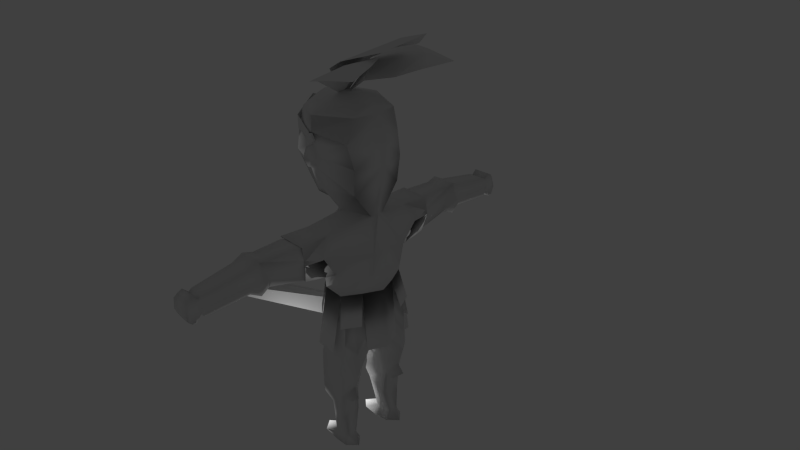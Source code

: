 # Source: Bohater9A.blend  (saved by Blender 2.74.0; exported with 4.5.12 LTS)
import bpy
from mathutils import Matrix  # noqa: F401  (used for matrix-valued properties, if any)

bpy.ops.wm.read_factory_settings(use_empty=True)
scene = bpy.context.scene
scene.name = 'Scene'

# ---- collections
col_collection_1 = bpy.data.collections.new('Collection 1'); scene.collection.children.link(col_collection_1)
col_collection_4 = bpy.data.collections.new('Collection 4'); scene.collection.children.link(col_collection_4)

# ---- world
world_world = bpy.data.worlds.new('World'); scene.world = world_world
world_world.color = (0.05088, 0.05088, 0.05088)
world_world.use_sun_shadow = False
world_world.sun_shadow_jitter_overblur = 0.0
world_world.cycles.sampling_method = 'MANUAL'
world_world.cycles.sample_map_resolution = 256

# ---- cameras
cam_camera = bpy.data.cameras.new('Camera')
cam_camera.clip_end = 100.0
cam_camera.lens = 35.0
cam_camera.sensor_width = 32.0
cam_camera.sensor_height = 18.0
cam_camera.ortho_scale = 7.314
cam_camera.dof.focus_distance = 0.0
cam_camera.dof.aperture_fstop = 128.0

# ---- lights
light_lamp = bpy.data.lights.new('Lamp', 'POINT')
light_lamp.transmission_factor = 0.0
light_lamp.cutoff_distance = 30.0
light_lamp.energy = 100.0
light_lamp.shadow_buffer_clip_start = 1.001
light_lamp.shadow_soft_size = 0.1
light_lamp.shadow_maximum_resolution = 0.006
light_lamp.use_absolute_resolution = True
light_lamp.cycles.use_multiple_importance_sampling = False

# ---- meshes
me_cube = bpy.data.meshes.new('Cube')
me_cube.from_pydata([(-1.045, -4.303, 13.86), (-1.045, -4.525, 13.86), (-0.6806, -4.303, 13.28), (-0.6806, -4.525, 13.28), (-1.118, -4.303, 12.75), (-1.118, -4.525, 12.75), (-1.753, -4.303, 13.01), (-1.753, -4.525, 13.01), (-1.708, -4.303, 13.69), (-1.708, -4.525, 13.69), (-1.045, 4.528, 13.86), (-1.045, 4.305, 13.86), (-0.6806, 4.528, 13.28), (-0.6806, 4.305, 13.28), (-1.118, 4.528, 12.75), (-1.118, 4.305, 12.75), (-1.753, 4.528, 13.01), (-1.753, 4.305, 13.01), (-1.708, 4.528, 13.69), (-1.708, 4.305, 13.69), (-1.351, -4.387, 13.79), (-1.351, -4.387, 13.05), (-1.381, 4.381, 13.75), (-1.381, 4.381, 13.01), (-6.269, -0.003686, 15.4), (-6.182, -0.003686, 13.01), (-4.829, 3.099, 13.01), (-4.829, 3.099, 14.35), (-4.854, -3.001, 14.35), (-4.854, -3.001, 13.01), (-1.746, 0.1463, 16.13), (1.25, 5.545, 20.62), (-0.7071, 3.241, 19.6), (3.585, 5.704, 20.42), (6.965, 5.452, 20.03), (4.735, 0.4622, 19.17), (1.937, -0.6154, 18.5), (5.835, 2.432, 19.66), (3.099, 2.986, 20.21), (0.3083, 1.411, 19.07), (4.98, 4.012, 20.63), (-1.539, -0.3648, 16.46), (4.415, -0.8228, 21.21), (1.54, -0.03529, 20.07), (5.581, -2.853, 21.01), (6.838, -5.999, 20.62), (1.42, -6.134, 19.51), (-0.7335, -4.065, 18.78), (3.647, -6.281, 20.09), (2.933, -3.589, 20.67), (0.3576, -1.731, 19.45), (4.654, -4.848, 21.14), (-1.63, -0.06213, 16.05), (1.986, 3.114, 20.74), (-0.4944, 2.35, 19.48), (6.126, 1.992, 22.08), (9.1, -0.05168, 23.81), (1.986, -3.217, 20.74), (-0.4944, -2.454, 19.48), (6.126, -2.095, 22.08), (1.986, -0.05168, 21.07), (-0.4944, -0.05168, 18.52), (6.126, -0.05168, 22.93), (-2.782, 12.12, 2.584), (-2.042, 17.59, 2.046), (-1.943, 12.16, 1.021), (-1.694, 17.62, 1.073), (0.6781, 12.23, 1.021), (0.1198, 17.7, 1.073), (1.197, 12.26, 2.584), (0.4654, 17.73, 2.086), (0.6781, 12.23, 4.43), (-0.03665, 17.7, 3.078), (-1.93, 12.18, 4.408), (-1.807, 17.62, 3.078), (-1.63, 3.678, 2.614), (-0.8668, 3.975, 0.0773), (0.9769, 4.06, 0.01769), (1.615, 5.797, 2.584), (1.002, 4.933, 4.51), (-1.792, 4.835, 4.5), (-0.9836, 4.596, -14.17), (-0.9836, 4.53, -7.521), (0.9593, 3.935, -14.31), (1.838, 3.982, -7.705), (2.53, 3.122, -14.15), (2.62, 3.122, -8.726), (1.076, 1.931, -14.15), (2.148, -0.02543, -7.285), (-1.058, 0.9981, -14.17), (-2.146, -0.001192, -7.451), (-2.133, 2.729, -14.17), (-2.432, 2.729, -8.726), (-0.7358, 3.562, -19.59), (1.015, 3.45, -19.59), (1.019, 2.916, -19.59), (1.023, 2.396, -19.59), (-0.7065, 2.237, -19.59), (-1.41, 2.837, -19.44), (-4.48, 0.01346, 16.33), (-6.132, 0.03332, 15.23), (-6.1, 0.005837, 13.14), (-4.735, 0.002347, 5.985), (-2.509, 0.02726, 5.1), (-3.029, 1.994, 16.35), (-4.894, 2.268, 15.07), (-4.715, 3.012, 13.04), (-2.98, 2.452, 7.046), (-0.6413, 0.01063, 17.05), (-1.008, 3.437, 16.05), (-1.277, 4.155, 15.46), (-1.375, 4.186, 13.85), (-1.277, 3.399, 8.234), (-1.008, 1.501, 5.411), (1.814, 1.454, 16.63), (2.415, 2.415, 15.59), (2.192, 3.057, 13.2), (2.471, 2.657, 8.234), (2.2, 0.9728, 5.411), (2.133, 0.00303, 16.43), (3.144, -0.01056, 15.69), (3.776, 0.009119, 13.14), (3.144, -0.001112, 8.966), (3.934, -0.003868, -0.04191), (-5.009, 0.009606, -0.04191), (3.764, 0.003444, 2.614), (-4.872, -0.003841, 2.614), (4.123, 1.859, 2.599), (-2.97, 3.295, 0.01635), (-4.186, 3.238, 2.614), (3.561, 1.851, -0.01278), (2.503, 0.004552, -4.327), (-3.764, 0.003196, -4.327), (-1.493, 3.218, -5.323), (1.574, 3.592, -4.297), (1.247, 2.001, -5.058), (-2.982, 1.176, -4.298), (-2.455, 11.04, 2.59), (-1.913, 11.09, 1.422), (0.3661, 11.16, 1.411), (0.3706, 11.2, 2.584), (0.6371, 11.17, 4.076), (-1.913, 11.09, 4.074), (-2.787, 13.29, 2.539), (-1.948, 13.15, 1.484), (0.3611, 13.22, 1.484), (0.8797, 13.44, 2.539), (0.3611, 13.4, 3.79), (-1.948, 13.33, 3.79), (-0.7187, 4.871, -13.08), (1.869, 2.977, -13.08), (-0.6622, 0.8525, -13.08), (-1.876, 2.729, -13.08), (-0.4535, 4.065, -15.47), (1.242, 2.825, -15.31), (-0.8524, 1.318, -15.31), (-1.477, 2.611, -15.31), (-0.7187, 4.871, -10.85), (2.708, 2.977, -10.85), (-0.6622, 0.8525, -10.85), (-1.72, 2.845, -10.92), (1.265, 1.376, -11.37), (1.58, 4.336, -11.15), (0.729, 2.686, -17.45), (-0.7467, 1.782, -17.45), (-1.216, 2.719, -17.45), (0.9279, 3.667, -17.03), (-0.7859, 3.649, -17.61), (0.8109, 1.753, -16.87), (-6.889, 0.003531, 10.89), (-5.155, 2.992, 10.89), (2.8, 2.773, 10.89), (3.658, 0.005116, 10.89), (-2.322, 3.726, -20.45), (-2.207, 1.807, -20.45), (-3.195, 2.615, -20.45), (-0.3062, 3.938, -20.5), (1.098, 3.912, -20.52), (2.064, 2.92, -20.52), (1.023, 1.9, -20.52), (-0.7065, 1.726, -20.52), (-1.611, 2.619, -20.52), (-1.854, 19.42, 1.762), (-1.694, 19.23, 1.146), (0.00109, 19.31, 1.119), (0.06933, 19.43, 1.751), (-0.03665, 19.2, 2.847), (-1.807, 19.38, 2.814), (-1.839, 18.54, 2.046), (-1.807, 18.5, 3.379), (-0.03665, 18.58, 3.371), (0.06933, 18.61, 2.086), (0.1198, 18.58, 0.7494), (-1.694, 18.5, 0.6857), (-1.807, 18.94, 3.154), (-0.03665, 19.01, 3.154), (0.06933, 19.05, 2.086), (0.1198, 19.01, 0.8536), (-1.694, 18.94, 0.895), (-1.854, 19.05, 2.046), (-1.959, 18.2, 2.046), (-1.807, 17.94, 2.828), (-0.03665, 18.01, 2.828), (0.1478, 18.17, 2.086), (0.1198, 18.05, 1.437), (-1.694, 17.98, 1.437), (-0.9247, 19.61, 1.936), (1.069, 7.821, 4.352), (-2.12, 7.834, 4.42), (-2.059, 6.734, 2.614), (1.381, 7.779, 2.59), (0.8225, 7.484, 0.612), (-1.283, 6.886, 0.5163), (-1.202, 3.57, -2.337), (3.169, -0.004234, -2.332), (-4.343, 0.00618, -2.332), (1.296, 3.81, -2.289), (2.324, 1.931, -2.319), (-2.977, 2.162, -2.29), (-4.343, -0.00618, -8.512), (-2.977, 2.162, -8.47), (-1.202, 4.826, -8.239), (1.296, 5.066, -8.191), (3.653, 0.004234, -8.659), (2.808, 1.931, -8.646), (-1.451, 4.118, -5.587), (-3.226, 2.71, -5.54), (1.796, 4.445, -5.552), (2.824, 2.565, -5.582), (-1.277, 4.155, 15.46), (-1.375, 4.186, 13.85), (2.415, 2.415, 15.59), (2.192, 3.057, 13.2), (-1.126, 4.448, 10.67), (-4.715, 3.01, 13.04), (-1.375, 4.185, 13.85), (2.8, 2.771, 10.89), (2.471, 2.655, 8.234), (2.192, 3.055, 13.2), (-1.008, 1.501, 5.411), (-2.98, 2.452, 7.046), (2.471, 2.657, 8.234), (2.2, 0.4583, 5.411), (2.8, 2.771, 10.89), (2.471, 2.655, 8.234), (-5.155, 2.99, 10.89), (-1.541, 4.293, 12.62), (-1.138, 4.382, 12.81), (-0.8144, 4.3, 12.69), (-1.621, 4.29, 11.7), (-0.6545, 4.253, 11.7), (-0.972, 4.308, 10.52), (-0.82, 4.409, 10.8), (-1.31, 4.514, 10.81), (-1.562, 5.064, 11.66), (-1.139, 5.395, 11.66), (-0.7365, 4.636, 11.66), (-1.494, 4.826, 12.45), (-1.149, 4.992, 12.73), (-0.8731, 4.784, 12.5), (-1.129, 4.93, 10.79), (-0.8779, 4.619, 11.06), (-1.296, 4.57, 11.03), (-2.782, -12.12, 2.584), (-2.042, -17.59, 2.046), (-1.943, -12.16, 1.021), (-1.694, -17.62, 1.073), (0.6781, -12.23, 1.021), (0.1198, -17.7, 1.073), (1.197, -12.26, 2.584), (0.4654, -17.73, 2.086), (0.6781, -12.23, 4.43), (-0.03665, -17.7, 3.078), (-1.93, -12.18, 4.408), (-1.807, -17.62, 3.078), (-1.63, -3.678, 2.614), (-0.8668, -3.975, 0.0773), (0.9769, -4.06, 0.01769), (1.615, -5.797, 2.584), (1.002, -4.933, 4.51), (-1.792, -4.835, 4.5), (-0.9836, -4.596, -14.17), (-0.9836, -4.53, -7.521), (0.9593, -3.935, -14.31), (1.838, -3.982, -7.705), (2.53, -3.122, -14.15), (2.62, -3.122, -8.726), (1.076, -1.931, -14.15), (-1.058, -0.9981, -14.17), (-2.133, -2.729, -14.17), (-2.432, -2.729, -8.726), (-0.7358, -3.562, -19.59), (1.015, -3.45, -19.59), (1.019, -2.916, -19.59), (1.023, -2.396, -19.59), (-0.7065, -2.237, -19.59), (-1.41, -2.837, -19.44), (-3.029, -1.994, 16.35), (-4.894, -2.268, 15.07), (-4.715, -3.012, 13.04), (-2.98, -2.452, 7.046), (-1.008, -3.437, 16.05), (-1.277, -4.155, 15.46), (-1.375, -4.186, 13.85), (-1.277, -3.399, 8.234), (-1.008, -1.501, 5.411), (1.814, -1.454, 16.63), (2.415, -2.415, 15.59), (2.192, -3.057, 13.2), (2.471, -2.657, 8.234), (2.2, -0.4583, 5.411), (2.649, 0.0, 5.592), (4.123, -1.859, 2.599), (-2.97, -3.295, 0.01635), (-4.186, -3.238, 2.614), (3.561, -1.851, -0.01278), (2.503, -0.004552, -4.327), (-3.764, -0.003196, -4.327), (-1.493, -3.218, -5.323), (1.574, -3.592, -4.297), (1.247, -2.001, -5.058), (-2.982, -1.176, -4.298), (-2.455, -11.04, 2.59), (-1.913, -11.09, 1.422), (0.3661, -11.16, 1.411), (0.3706, -11.2, 2.584), (0.6371, -11.17, 4.076), (-1.913, -11.09, 4.074), (-2.787, -13.29, 2.539), (-1.948, -13.15, 1.484), (0.3611, -13.22, 1.484), (0.8797, -13.44, 2.539), (0.3611, -13.4, 3.79), (-1.948, -13.33, 3.79), (-0.7187, -4.871, -13.08), (1.869, -2.977, -13.08), (-0.6622, -0.8525, -13.08), (-1.876, -2.729, -13.08), (-0.4535, -4.065, -15.47), (1.242, -2.825, -15.31), (-0.8524, -1.318, -15.31), (-1.477, -2.611, -15.31), (-0.7187, -4.871, -10.85), (2.708, -2.977, -10.85), (-0.6622, -0.8525, -10.85), (-1.72, -2.845, -10.92), (1.265, -1.376, -11.37), (1.58, -4.336, -11.15), (0.729, -2.686, -17.45), (-0.7467, -1.782, -17.45), (-1.216, -2.719, -17.45), (0.9279, -3.667, -17.03), (-0.7859, -3.649, -17.61), (0.8109, -1.753, -16.87), (-5.155, -2.992, 10.89), (2.8, -2.773, 10.89), (-2.322, -3.726, -20.45), (-2.207, -1.807, -20.45), (-3.195, -2.615, -20.45), (-0.3062, -3.938, -20.5), (1.098, -3.912, -20.52), (2.064, -2.92, -20.52), (1.023, -1.9, -20.52), (-0.7065, -1.726, -20.52), (-1.611, -2.619, -20.52), (-1.854, -19.42, 1.762), (-1.694, -19.23, 1.146), (0.00109, -19.31, 1.119), (0.06933, -19.43, 1.751), (-0.03665, -19.2, 2.847), (-1.807, -19.38, 2.814), (-1.839, -18.54, 2.046), (-1.807, -18.5, 3.379), (-0.03665, -18.58, 3.371), (0.06933, -18.61, 2.086), (0.1198, -18.58, 0.7494), (-1.694, -18.5, 0.6857), (-1.807, -18.94, 3.154), (-0.03665, -19.01, 3.154), (0.06933, -19.05, 2.086), (0.1198, -19.01, 0.8536), (-1.694, -18.94, 0.895), (-1.854, -19.05, 2.046), (-1.959, -18.2, 2.046), (-1.807, -17.94, 2.828), (-0.03665, -18.01, 2.828), (0.1478, -18.17, 2.086), (0.1198, -18.05, 1.437), (-1.694, -17.98, 1.437), (-0.9247, -19.61, 1.936), (1.069, -7.821, 4.352), (-2.12, -7.834, 4.42), (-2.059, -6.734, 2.614), (1.381, -7.779, 2.59), (0.8225, -7.484, 0.612), (-1.283, -6.886, 0.5163), (-1.202, -3.57, -2.337), (1.296, -3.81, -2.289), (2.324, -1.931, -2.319), (-2.977, -2.162, -2.29), (-2.977, -2.162, -8.47), (-1.202, -4.826, -8.239), (1.296, -5.066, -8.191), (2.808, -1.931, -8.646), (-1.451, -4.118, -5.587), (-3.226, -2.71, -5.54), (1.796, -4.445, -5.552), (2.824, -2.565, -5.582), (-1.277, -4.155, 15.46), (-1.375, -4.186, 13.85), (2.415, -2.415, 15.59), (2.192, -3.057, 13.2), (-1.126, -4.448, 10.67), (-4.715, -3.01, 13.04), (-1.375, -4.185, 13.85), (2.8, -2.771, 10.89), (2.471, -2.655, 8.234), (2.192, -3.055, 13.2), (-1.008, -1.501, 5.411), (-2.98, -2.452, 7.046), (2.471, -2.657, 8.234), (2.2, -0.4583, 5.411), (2.8, -2.771, 10.89), (2.471, -2.655, 8.234), (-5.155, -2.99, 10.89), (-1.541, -4.293, 12.62), (-1.138, -4.382, 12.81), (-0.8144, -4.3, 12.69), (-1.621, -4.29, 11.7), (-0.6545, -4.253, 11.7), (-0.972, -4.308, 10.52), (-0.82, -4.409, 10.8), (-1.31, -4.514, 10.81), (-1.562, -5.064, 11.66), (-1.139, -5.395, 11.66), (-0.7365, -4.636, 11.66), (-1.494, -4.826, 12.45), (-1.149, -4.992, 12.73), (-0.8731, -4.784, 12.5), (-1.129, -4.93, 10.79), (-0.8779, -4.619, 11.06), (-1.296, -4.57, 11.03)], [], [(0, 1, 3, 2), (2, 3, 5, 4), (4, 5, 7, 6), (3, 1, 9, 7, 5), (8, 9, 1, 0), (6, 7, 9, 8), (0, 2, 4, 6, 8), (10, 11, 13, 12), (12, 13, 15, 14), (14, 15, 17, 16), (13, 11, 19, 17, 15), (18, 19, 11, 10), (16, 17, 19, 18), (10, 12, 14, 16, 18), (27, 26, 23, 22), (28, 29, 25, 24), (24, 25, 26, 27), (20, 21, 29, 28), (34, 40, 33), (40, 38, 31, 33), (38, 39, 32, 31), (39, 30, 32), (34, 37, 40), (40, 37, 35, 38), (38, 35, 36, 39), (39, 36, 30), (45, 51, 44), (51, 49, 42, 44), (49, 50, 43, 42), (50, 41, 43), (45, 48, 51), (51, 48, 46, 49), (49, 46, 47, 50), (50, 47, 41), (56, 62, 55), (62, 60, 53, 55), (60, 61, 54, 53), (61, 52, 54), (56, 59, 62), (62, 59, 57, 60), (60, 57, 58, 61), (61, 58, 52), (143, 64, 66, 144), (144, 66, 68, 145), (145, 68, 70, 146), (146, 70, 72, 147), (199, 194, 187, 182), (148, 74, 64, 143), (147, 72, 74, 148), (137, 63, 65, 138), (139, 67, 69, 140), (140, 69, 71, 141), (141, 71, 73, 142), (142, 73, 63, 137), (167, 153, 83, 166), (166, 83, 154, 163), (160, 92, 82, 157), (159, 90, 92, 160), (156, 91, 81, 153), (163, 154, 87, 168), (85, 150, 87), (87, 151, 89), (168, 87, 155, 164), (155, 89, 91, 156), (169, 101, 106, 170), (101, 100, 105, 106), (100, 99, 104, 105), (106, 105, 110, 111), (105, 104, 109, 110), (111, 116, 238, 235), (110, 115, 231, 229), (110, 109, 114, 115), (118, 117, 122, 311), (171, 116, 121, 172), (116, 115, 120, 121), (115, 114, 119, 120), (99, 108, 104), (104, 108, 109), (109, 108, 114), (114, 108, 119), (129, 113, 80, 75), (128, 129, 75, 76), (218, 128, 76, 213), (216, 77, 130, 217), (77, 78, 127, 130), (75, 80, 79, 78), (217, 130, 123, 214), (213, 76, 77, 216), (130, 127, 125, 123), (76, 75, 78, 77), (215, 124, 128, 218), (124, 126, 129, 128), (82, 84, 86, 92), (82, 133, 134, 84), (90, 132, 136, 92), (92, 136, 133, 82), (132, 131, 135, 134, 133, 136), (79, 141, 142, 80), (80, 142, 137, 75), (78, 140, 141, 79), (77, 139, 140, 78), (76, 138, 139, 77), (75, 137, 138, 76), (71, 147, 148, 73), (73, 148, 143, 63), (69, 146, 147, 71), (67, 145, 146, 69), (65, 144, 145, 67), (63, 143, 144, 65), (89, 151, 152, 91), (91, 152, 149, 81), (83, 85, 154), (153, 81, 83), (164, 155, 156, 165), (165, 156, 153, 167), (161, 88, 90, 159), (158, 86, 88, 161), (87, 89, 155), (154, 85, 87), (138, 65, 67, 139), (157, 82, 84, 162), (162, 84, 86, 158), (83, 150, 85), (81, 149, 83), (83, 162, 158, 150), (149, 157, 162, 83), (150, 158, 161, 87), (87, 161, 159, 151), (151, 159, 160, 152), (152, 160, 157, 149), (98, 165, 167, 93), (97, 164, 165, 98), (96, 168, 164, 97), (95, 163, 168, 96), (94, 166, 163, 95), (93, 167, 166, 94), (92, 86, 88, 90), (86, 135, 131, 88), (84, 134, 135, 86), (103, 102, 107), (126, 103, 113, 129), (127, 118, 311, 125), (80, 113, 118, 79), (78, 79, 118, 127), (117, 171, 172, 122), (116, 171, 236, 238), (102, 169, 170, 107), (98, 93, 173, 175), (97, 98, 175, 174), (93, 94, 177, 176), (96, 97, 180, 179), (95, 96, 179, 178), (176, 177, 178, 179, 180, 181), (180, 97, 174), (180, 174, 175, 181), (94, 95, 178, 177), (173, 93, 176), (181, 175, 173, 176), (194, 195, 186, 187), (195, 196, 185, 186), (196, 197, 184, 185), (197, 198, 183, 184), (198, 199, 182, 183), (205, 200, 188, 193), (204, 205, 193, 192), (203, 204, 192, 191), (202, 203, 191, 190), (201, 202, 190, 189), (200, 201, 189, 188), (193, 188, 199, 198), (192, 193, 198, 197), (191, 192, 197, 196), (190, 191, 196, 195), (189, 190, 195, 194), (188, 189, 194, 199), (64, 74, 201, 200), (74, 72, 202, 201), (72, 70, 203, 202), (70, 68, 204, 203), (68, 66, 205, 204), (66, 64, 200, 205), (182, 187, 206), (187, 186, 206), (186, 185, 206), (185, 184, 206), (184, 183, 206), (183, 182, 206), (80, 79, 207, 208), (80, 75, 209, 208), (79, 78, 210, 207), (77, 78, 210, 211), (75, 76, 212, 209), (212, 76, 77, 211), (132, 215, 218, 136), (133, 213, 216, 134), (135, 217, 214, 131), (134, 216, 217, 135), (136, 218, 213, 133), (218, 215, 219, 220), (216, 213, 221, 222), (214, 217, 224, 223), (213, 218, 226, 225), (217, 216, 227, 228), (230, 229, 231, 232), (116, 111, 230, 232), (115, 116, 232, 231), (111, 110, 229, 230), (233, 170, 249), (171, 117, 237, 236), (106, 111, 235, 234), (236, 233, 250), (236, 237, 244, 243), (118, 113, 239, 242), (117, 118, 242, 241), (245, 233, 249), (252, 251, 260, 261), (238, 236, 250, 248), (251, 253, 262, 260), (235, 238, 248, 247), (234, 235, 247, 246), (170, 106, 234), (107, 170, 245, 240), (170, 234, 246, 249), (117, 112, 237), (112, 107, 240), (239, 112, 241, 242), (112, 240, 253, 251), (237, 112, 244), (112, 117, 241), (244, 112, 251, 252), (233, 236, 243), (253, 249, 254, 262), (170, 233, 245), (240, 245, 249, 253), (243, 244, 252, 250), (250, 252, 261, 256), (233, 243, 250), (255, 258, 259, 256), (254, 257, 258, 255), (262, 254, 255, 260), (260, 255, 256, 261), (248, 250, 256, 259), (249, 246, 257, 254), (247, 248, 259, 258), (246, 247, 258, 257), (328, 329, 266, 264), (329, 330, 268, 266), (330, 331, 270, 268), (331, 332, 272, 270), (382, 365, 370, 377), (333, 328, 264, 274), (332, 333, 274, 272), (322, 323, 265, 263), (324, 325, 269, 267), (325, 326, 271, 269), (326, 327, 273, 271), (327, 322, 263, 273), (352, 351, 283, 338), (351, 348, 339, 283), (345, 342, 282, 290), (341, 338, 281, 289), (348, 353, 287, 339), (285, 287, 335), (287, 288, 336), (353, 349, 340, 287), (340, 341, 289, 288), (169, 354, 299, 101), (101, 299, 298, 100), (100, 298, 297, 99), (299, 303, 302, 298), (298, 302, 301, 297), (303, 414, 417, 308), (302, 408, 410, 307), (302, 307, 306, 301), (307, 120, 119, 306), (301, 306, 108), (306, 119, 108), (314, 275, 280, 305), (313, 276, 275, 314), (399, 396, 276, 313), (397, 398, 315, 277), (277, 315, 312, 278), (275, 278, 279, 280), (396, 397, 277, 276), (276, 277, 278, 275), (124, 313, 314, 126), (282, 290, 286, 284), (282, 284, 319, 318), (290, 282, 318, 321), (317, 321, 318, 319, 320, 316), (279, 280, 327, 326), (280, 275, 322, 327), (278, 279, 326, 325), (277, 278, 325, 324), (276, 277, 324, 323), (275, 276, 323, 322), (271, 273, 333, 332), (273, 263, 328, 333), (269, 271, 332, 331), (267, 269, 331, 330), (265, 267, 330, 329), (263, 265, 329, 328), (288, 289, 337, 336), (289, 281, 334, 337), (283, 339, 285), (338, 283, 281), (349, 350, 341, 340), (350, 352, 338, 341), (287, 340, 288), (339, 287, 285), (323, 324, 267, 265), (342, 347, 284, 282), (347, 343, 286, 284), (283, 285, 335), (281, 283, 334), (283, 335, 343, 347), (334, 283, 347, 342), (335, 287, 346, 343), (287, 336, 344, 346), (336, 337, 345, 344), (337, 334, 342, 345), (296, 291, 352, 350), (295, 296, 350, 349), (294, 295, 349, 353), (293, 294, 353, 348), (292, 293, 348, 351), (291, 292, 351, 352), (284, 286, 320, 319), (280, 279, 310, 305), (278, 312, 310, 279), (309, 122, 172, 355), (308, 417, 415, 355), (102, 300, 354, 169), (296, 358, 356, 291), (295, 357, 358, 296), (291, 359, 360, 292), (294, 362, 363, 295), (293, 361, 362, 294), (359, 364, 363, 362, 361, 360), (363, 357, 295), (363, 364, 358, 357), (292, 360, 361, 293), (356, 359, 291), (364, 359, 356, 358), (377, 370, 369, 378), (378, 369, 368, 379), (379, 368, 367, 380), (380, 367, 366, 381), (381, 366, 365, 382), (388, 376, 371, 383), (387, 375, 376, 388), (386, 374, 375, 387), (385, 373, 374, 386), (384, 372, 373, 385), (383, 371, 372, 384), (376, 381, 382, 371), (375, 380, 381, 376), (374, 379, 380, 375), (373, 378, 379, 374), (372, 377, 378, 373), (371, 382, 377, 372), (264, 383, 384, 274), (274, 384, 385, 272), (272, 385, 386, 270), (270, 386, 387, 268), (268, 387, 388, 266), (266, 388, 383, 264), (365, 389, 370), (370, 389, 369), (369, 389, 368), (368, 389, 367), (367, 389, 366), (366, 389, 365), (280, 391, 390, 279), (280, 391, 392, 275), (279, 390, 393, 278), (277, 394, 393, 278), (275, 392, 395, 276), (395, 394, 277, 276), (318, 319, 397, 396), (319, 320, 398, 397), (321, 318, 396, 399), (397, 402, 401, 396), (396, 404, 405, 399), (398, 407, 406, 397), (409, 411, 410, 408), (308, 411, 409, 303), (307, 410, 411, 308), (303, 409, 408, 302), (412, 428, 354), (355, 415, 416, 309), (299, 413, 414, 303), (415, 429, 412), (415, 422, 423, 416), (310, 421, 418, 305), (309, 420, 421, 310), (424, 428, 412), (431, 440, 439, 430), (417, 427, 429, 415), (430, 439, 441, 432), (414, 426, 427, 417), (413, 425, 426, 414), (354, 413, 299), (300, 419, 424, 354), (354, 428, 425, 413), (309, 416, 304), (304, 419, 300), (418, 421, 420, 304), (304, 430, 432, 419), (416, 423, 304), (304, 420, 309), (423, 431, 430, 304), (412, 422, 415), (432, 441, 433, 428), (354, 424, 412), (419, 432, 428, 424), (422, 429, 431, 423), (429, 435, 440, 431), (412, 429, 422), (434, 435, 438, 437), (433, 434, 437, 436), (441, 439, 434, 433), (439, 440, 435, 434), (427, 438, 435, 429), (428, 433, 436, 425), (426, 437, 438, 427), (425, 436, 437, 426), (297, 301, 108), (399, 400, 219, 215), (113, 103, 239), (103, 107, 240), (103, 240, 112, 239), (103, 419, 300), (305, 418, 103), (103, 418, 304, 419), (103, 300, 102), (99, 297, 108), (310, 311, 122, 309), (308, 121, 120, 307), (355, 172, 121, 308), (312, 125, 311, 310), (315, 123, 125, 312), (320, 316, 214, 398), (398, 214, 123, 315), (214, 223, 403, 398), (126, 314, 305, 103), (317, 321, 399, 215), (215, 399, 313, 124), (344, 345, 290, 90), (90, 290, 321, 317), (343, 346, 88, 286), (286, 88, 316, 320), (346, 344, 90, 88), (290, 90, 88, 286)])
me_cube.polygons.foreach_set('use_smooth', [0, 0, 0, 0, 0, 0, 0, 0, 0, 0, 0, 0, 0, 0, 0, 0, 0, 0, 0, 0, 0, 0, 0, 0, 0, 0, 0, 0, 0, 0, 0, 0, 0, 0, 0, 0, 0, 0, 0, 0, 0, 0, 1, 1, 1, 1, 1, 1, 1, 1, 1, 1, 1, 1, 1, 1, 1, 1, 1, 1, 1, 1, 1, 1, 1, 1, 1, 1, 1, 1, 1, 1, 1, 1, 1, 1, 1, 1, 1, 1, 1, 1, 1, 1, 1, 1, 1, 1, 1, 1, 1, 1, 1, 1, 1, 1, 1, 1, 1, 1, 1, 1, 1, 1, 1, 1, 1, 1, 1, 1, 1, 1, 1, 1, 1, 1, 1, 1, 1, 1, 1, 1, 1, 1, 1, 1, 1, 1, 1, 1, 1, 1, 1, 1, 1, 1, 1, 1, 1, 1, 1, 1, 1, 1, 1, 1, 1, 1, 1, 1, 1, 1, 1, 1, 1, 1, 1, 1, 1, 1, 1, 1, 1, 1, 1, 1, 1, 1, 1, 1, 1, 1, 1, 1, 1, 1, 1, 1, 1, 1, 1, 1, 1, 1, 1, 1, 1, 1, 1, 1, 1, 1, 1, 1, 1, 1, 1, 1, 1, 1, 1, 1, 1, 1, 1, 1, 1, 1, 1, 1, 1, 1, 1, 1, 1, 1, 1, 1, 1, 1, 1, 1, 1, 1, 1, 1, 1, 1, 1, 1, 1, 1, 1, 1, 1, 1, 1, 1, 1, 1, 1, 1, 1, 1, 1, 1, 1, 1, 1, 1, 1, 1, 1, 1, 1, 1, 1, 1, 1, 1, 1, 1, 1, 1, 1, 1, 1, 1, 1, 1, 1, 1, 1, 1, 1, 1, 1, 1, 1, 1, 1, 1, 1, 1, 1, 1, 1, 1, 1, 1, 1, 1, 1, 1, 1, 1, 1, 1, 1, 1, 1, 1, 1, 1, 1, 1, 1, 1, 1, 1, 1, 1, 1, 1, 1, 1, 1, 1, 1, 1, 1, 1, 1, 1, 1, 1, 1, 1, 1, 1, 1, 1, 1, 1, 1, 1, 1, 1, 1, 1, 1, 1, 1, 1, 1, 1, 1, 1, 1, 1, 1, 1, 1, 1, 1, 1, 1, 1, 1, 1, 1, 1, 1, 1, 1, 1, 1, 1, 1, 1, 1, 1, 1, 1, 1, 1, 1, 1, 1, 1, 1, 1, 1, 1, 1, 1, 1, 1, 1, 1, 1, 1, 1, 1, 1, 1, 1, 1, 1, 1, 1, 1, 1, 1, 1, 1, 1, 1, 1, 1, 1, 1, 1, 1, 1, 1, 1, 1, 1, 1, 1, 1, 1, 1, 1, 1, 1, 1, 1, 1, 1, 1, 1, 1, 1, 1, 1, 1, 1, 1, 1, 1, 1, 1, 1, 1, 1, 1, 1, 1, 1, 1, 1, 1])
_uv = me_cube.uv_layers.new(name='UVMap')
_uv.uv.foreach_set('vector', [0.0, 0.0, 0.0, 0.0, 0.0, 0.0, 0.0, 0.0, 0.0, 0.0, 0.0, 0.0, 0.0, 0.0, 0.0, 0.0, 0.0, 0.0, 0.0, 0.0, 0.0, 0.0, 0.0, 0.0, 0.0, 0.0, 0.0, 0.0, 0.0, 0.0, 0.0, 0.0, 0.0, 0.0, 0.0, 0.0, 0.0, 0.0, 0.0, 0.0, 0.0, 0.0, 0.0, 0.0, 0.0, 0.0, 0.0, 0.0, 0.0, 0.0, 0.0, 0.0, 0.0, 0.0, 0.0, 0.0, 0.0, 0.0, 0.0, 0.0, 0.0, 0.0, 0.0, 0.0, 0.0, 0.0, 0.0, 0.0, 0.0, 0.0, 0.0, 0.0, 0.0, 0.0, 0.0, 0.0, 0.0, 0.0, 0.0, 0.0, 0.0, 0.0, 0.0, 0.0, 0.0, 0.0, 0.0, 0.0, 0.0, 0.0, 0.0, 0.0, 0.0, 0.0, 0.0, 0.0, 0.0, 0.0, 0.0, 0.0, 0.0, 0.0, 0.0, 0.0, 0.0, 0.0, 0.0, 0.0, 0.0, 0.0, 0.0, 0.0, 0.0, 0.0, 0.0, 0.0, 0.0, 0.0, 0.0, 0.0, 0.0, 0.0, 0.0, 0.0, 0.0, 0.0, 0.0, 0.0, 0.0, 0.0, 0.0, 0.0, 0.0, 0.0, 0.0, 0.0, 0.0, 0.0, 0.0, 0.0, 0.0, 0.0, 0.0, 0.0, 0.0, 0.0, 0.0, 0.0, 0.0, 0.0, 0.0, 0.0, 0.8204, 0.271, 0.7794, 0.2483, 0.7955, 0.2106, 0.7794, 0.2483, 0.745, 0.2276, 0.771, 0.1721, 0.7955, 0.2106, 0.745, 0.2276, 0.6875, 0.1972, 0.7098, 0.162, 0.771, 0.1721, 0.6875, 0.1972, 0.6184, 0.1729, 0.7098, 0.162, 0.8204, 0.271, 0.7588, 0.2804, 0.7794, 0.2483, 0.7794, 0.2483, 0.7588, 0.2804, 0.7141, 0.2804, 0.745, 0.2276, 0.745, 0.2276, 0.7141, 0.2804, 0.6668, 0.2442, 0.6875, 0.1972, 0.6875, 0.1972, 0.6668, 0.2442, 0.6184, 0.1729, 0.8852, 0.5911, 0.8625, 0.6321, 0.8248, 0.616, 0.8625, 0.6321, 0.8418, 0.6666, 0.7863, 0.6405, 0.8248, 0.616, 0.8418, 0.6666, 0.8114, 0.7241, 0.7762, 0.7018, 0.7863, 0.6405, 0.8114, 0.7241, 0.7871, 0.7931, 0.7762, 0.7018, 0.8852, 0.5911, 0.8946, 0.6527, 0.8625, 0.6321, 0.8625, 0.6321, 0.8946, 0.6527, 0.8946, 0.6974, 0.8418, 0.6666, 0.8418, 0.6666, 0.8946, 0.6974, 0.8583, 0.7448, 0.8114, 0.7241, 0.8114, 0.7241, 0.8583, 0.7448, 0.7871, 0.7931, 0.8627, 0.4083, 0.8065, 0.3947, 0.811, 0.3536, 0.8065, 0.3947, 0.7229, 0.3745, 0.7352, 0.3147, 0.811, 0.3536, 0.7229, 0.3745, 0.6544, 0.358, 0.6808, 0.315, 0.7352, 0.3147, 0.6544, 0.358, 0.6029, 0.3457, 0.6808, 0.315, 0.8627, 0.4083, 0.7917, 0.4334, 0.8065, 0.3947, 0.8065, 0.3947, 0.7917, 0.4334, 0.7066, 0.4334, 0.7229, 0.3745, 0.7229, 0.3745, 0.7066, 0.4334, 0.6583, 0.4082, 0.6544, 0.358, 0.6544, 0.358, 0.6583, 0.4082, 0.6029, 0.3457, 0.1892, 0.686, 0.2658, 0.6839, 0.2679, 0.7015, 0.1897, 0.7105, 0.1897, 0.7105, 0.2679, 0.7015, 0.2826, 0.729, 0.2001, 0.7561, 0.2085, 0.5689, 0.2888, 0.6027, 0.2776, 0.6194, 0.2025, 0.5926, 0.2025, 0.5926, 0.2776, 0.6194, 0.2689, 0.6365, 0.1944, 0.6178, 0.5946, 0.9539, 0.5972, 0.9758, 0.5881, 0.9692, 0.5874, 0.9498, 0.1881, 0.6593, 0.2628, 0.665, 0.2658, 0.6839, 0.1892, 0.686, 0.1944, 0.6178, 0.2689, 0.6365, 0.2628, 0.665, 0.1881, 0.6593, 0.1492, 0.688, 0.1693, 0.6869, 0.1708, 0.7166, 0.1497, 0.714, 0.163, 0.5557, 0.1882, 0.555, 0.1808, 0.5859, 0.1572, 0.579, 0.1572, 0.579, 0.1808, 0.5859, 0.1711, 0.6152, 0.1512, 0.6086, 0.1512, 0.6086, 0.1711, 0.6152, 0.1674, 0.6542, 0.1482, 0.6572, 0.1482, 0.6572, 0.1674, 0.6542, 0.1693, 0.6869, 0.1492, 0.688, 0.4309, 0.0459, 0.4338, 0.09443, 0.4631, 0.1193, 0.4668, 0.06081, 0.4668, 0.06081, 0.4631, 0.1193, 0.487, 0.09793, 0.4866, 0.05121, 0.3778, 0.1726, 0.3669, 0.2169, 0.4113, 0.241, 0.4209, 0.1795, 0.3343, 0.1604, 0.3094, 0.2303, 0.3669, 0.2169, 0.3778, 0.1726, 0.397, 0.08855, 0.3914, 0.1124, 0.4253, 0.1216, 0.4338, 0.09443, 0.4866, 0.05121, 0.487, 0.09793, 0.5112, 0.1182, 0.5055, 0.06146, 0.4864, 0.1234, 0.4883, 0.1425, 0.5112, 0.1182, 0.5112, 0.1182, 0.5557, 0.1295, 0.5565, 0.107, 0.5055, 0.06146, 0.5112, 0.1182, 0.5455, 0.08602, 0.5336, 0.04393, 0.369, 0.07963, 0.3576, 0.1006, 0.3914, 0.1124, 0.397, 0.08855, 0.6864, 0.8804, 0.6854, 0.9246, 0.6188, 0.922, 0.6232, 0.8781, 0.0, 0.0, 0.0, 0.0, 0.0, 0.0, 0.0, 0.0, 0.6209, 0.03424, 0.6556, 0.05173, 0.6616, 0.09641, 0.6184, 0.08684, 0.0, 0.0, 0.0, 0.0, 0.0, 0.0, 0.0, 0.0, 0.6184, 0.08684, 0.6616, 0.09641, 0.6803, 0.1387, 0.6664, 0.1519, 0.0, 0.0, 0.0, 0.0, 0.0, 0.0, 0.0, 0.0, 0.0, 0.0, 0.0, 0.0, 0.0, 0.0, 0.0, 0.0, 0.6664, 0.1519, 0.6803, 0.1387, 0.7431, 0.1314, 0.7453, 0.161, 0.8939, 0.8, 0.8939, 0.8631, 0.8411, 0.8505, 0.8739, 0.7942, 0.74, 0.9257, 0.7504, 0.9704, 0.6847, 0.9695, 0.6847, 0.9265, 0.0, 0.0, 0.0, 0.0, 0.0, 0.0, 0.0, 0.0, 0.7453, 0.161, 0.7431, 0.1314, 0.7644, 0.1134, 0.7851, 0.1283, 0.6556, 0.05173, 0.7189, 0.08513, 0.6616, 0.09641, 0.6616, 0.09641, 0.7189, 0.08513, 0.6803, 0.1387, 0.6803, 0.1387, 0.7189, 0.08513, 0.7431, 0.1314, 0.7431, 0.1314, 0.7189, 0.08513, 0.7644, 0.1134, 0.3083, 0.3072, 0.2933, 0.4726, 0.2533, 0.3886, 0.241, 0.3567, 0.2186, 0.3154, 0.3083, 0.3072, 0.241, 0.3567, 0.2054, 0.3458, 0.1842, 0.3064, 0.2186, 0.3154, 0.2054, 0.3458, 0.184, 0.3288, 0.1744, 0.3468, 0.1891, 0.3618, 0.1555, 0.3774, 0.1572, 0.352, 0.1891, 0.3618, 0.2068, 0.3863, 0.1625, 0.4089, 0.1555, 0.3774, 0.0, 0.0, 0.0, 0.0, 0.0, 0.0, 0.0, 0.0, 0.1572, 0.352, 0.1555, 0.3774, 0.1341, 0.377, 0.1384, 0.3532, 0.184, 0.3288, 0.2054, 0.3458, 0.1891, 0.3618, 0.1744, 0.3468, 0.1555, 0.3774, 0.1625, 0.4089, 0.1327, 0.4176, 0.1341, 0.377, 0.0, 0.0, 0.0, 0.0, 0.0, 0.0, 0.0, 0.0, 0.1708, 0.2834, 0.1936, 0.2534, 0.2186, 0.3154, 0.1842, 0.3064, 0.1936, 0.2534, 0.2423, 0.2017, 0.3083, 0.3072, 0.2186, 0.3154, 0.4127, 0.2389, 0.4108, 0.295, 0.3871, 0.3136, 0.3669, 0.2169, 0.7148, 0.7397, 0.67, 0.7178, 0.6906, 0.6591, 0.7461, 0.6944, 0.0, 0.0, 0.0, 0.0, 0.0, 0.0, 0.0, 0.0, 0.6901, 0.7829, 0.6188, 0.7274, 0.67, 0.7178, 0.7148, 0.7397, 0.6113, 0.4771, 0.6853, 0.5713, 0.7031, 0.5276, 0.7349, 0.5148, 0.6902, 0.4716, 0.6382, 0.475, 0.02716, 0.5973, 0.1512, 0.6086, 0.1482, 0.6572, 0.02364, 0.6506, 0.02364, 0.6506, 0.1482, 0.6572, 0.1492, 0.688, 0.0005332, 0.6879, 0.0482, 0.5612, 0.1572, 0.579, 0.1512, 0.6086, 0.02716, 0.5973, 0.02534, 0.5008, 0.163, 0.5557, 0.1572, 0.579, 0.0482, 0.5612, 0.003926, 0.7389, 0.1497, 0.714, 0.1518, 0.7607, 0.006165, 0.776, 0.0005332, 0.6879, 0.1492, 0.688, 0.1497, 0.714, 0.003926, 0.7389, 0.1711, 0.6152, 0.1944, 0.6178, 0.1881, 0.6593, 0.1674, 0.6542, 0.1674, 0.6542, 0.1881, 0.6593, 0.1892, 0.686, 0.1693, 0.6869, 0.1808, 0.5859, 0.2025, 0.5926, 0.1944, 0.6178, 0.1711, 0.6152, 0.1882, 0.555, 0.2085, 0.5689, 0.2025, 0.5926, 0.1808, 0.5859, 0.1708, 0.7166, 0.1897, 0.7105, 0.2001, 0.7561, 0.177, 0.7661, 0.1693, 0.6869, 0.1892, 0.686, 0.1897, 0.7105, 0.1708, 0.7166, 0.3576, 0.1006, 0.3456, 0.1192, 0.3859, 0.1309, 0.3914, 0.1124, 0.3914, 0.1124, 0.3859, 0.1309, 0.4271, 0.1408, 0.4253, 0.1216, 0.4631, 0.1193, 0.4864, 0.1234, 0.487, 0.09793, 0.4338, 0.09443, 0.4253, 0.1216, 0.4631, 0.1193, 0.3885, 0.04046, 0.369, 0.07963, 0.397, 0.08855, 0.4091, 0.04486, 0.4091, 0.04486, 0.397, 0.08855, 0.4338, 0.09443, 0.4309, 0.0459, 0.5275, 0.173, 0.5444, 0.2537, 0.6173, 0.2209, 0.5673, 0.1708, 0.4906, 0.1857, 0.4885, 0.223, 0.5444, 0.2537, 0.5275, 0.173, 0.5112, 0.1182, 0.5565, 0.107, 0.5455, 0.08602, 0.487, 0.09793, 0.4864, 0.1234, 0.5112, 0.1182, 0.1497, 0.714, 0.1708, 0.7166, 0.177, 0.7661, 0.1518, 0.7607, 0.4209, 0.1795, 0.4113, 0.241, 0.4655, 0.2407, 0.463, 0.1791, 0.463, 0.1791, 0.4655, 0.2407, 0.4885, 0.223, 0.4906, 0.1857, 0.4631, 0.1193, 0.4883, 0.1425, 0.4864, 0.1234, 0.4253, 0.1216, 0.4271, 0.1408, 0.4631, 0.1193, 0.4631, 0.1193, 0.463, 0.1791, 0.4906, 0.1857, 0.4883, 0.1425, 0.4271, 0.1408, 0.4209, 0.1795, 0.463, 0.1791, 0.4631, 0.1193, 0.4883, 0.1425, 0.4906, 0.1857, 0.5275, 0.173, 0.5112, 0.1182, 0.5112, 0.1182, 0.5275, 0.173, 0.5673, 0.1708, 0.5557, 0.1295, 0.3456, 0.1192, 0.3343, 0.1604, 0.3778, 0.1726, 0.3859, 0.1309, 0.3859, 0.1309, 0.3778, 0.1726, 0.4209, 0.1795, 0.4271, 0.1408, 0.418, 0.005503, 0.4091, 0.04486, 0.4309, 0.0459, 0.4372, 0.006221, 0.4011, 0.0005332, 0.3885, 0.04046, 0.4091, 0.04486, 0.418, 0.005503, 0.4911, 0.008659, 0.5055, 0.06146, 0.5336, 0.04393, 0.5243, 0.002504, 0.481, 0.008969, 0.4866, 0.05121, 0.5055, 0.06146, 0.4911, 0.008659, 0.4705, 0.009284, 0.4668, 0.06081, 0.4866, 0.05121, 0.481, 0.008969, 0.4372, 0.006221, 0.4309, 0.0459, 0.4668, 0.06081, 0.4705, 0.009284, 0.3669, 0.2169, 0.3871, 0.3136, 0.3189, 0.3136, 0.3094, 0.2303, 0.7752, 0.6889, 0.717, 0.6371, 0.7274, 0.5911, 0.7752, 0.6221, 0.7461, 0.6944, 0.6906, 0.6591, 0.717, 0.6371, 0.7752, 0.6889, 0.0, 0.0, 0.0, 0.0, 0.0, 0.0, 0.0, 0.0, 0.0, 0.0, 0.0, 0.0, 0.0, 0.0, 0.1625, 0.4089, 0.1783, 0.4915, 0.1471, 0.4973, 0.1327, 0.4176, 0.2533, 0.3886, 0.2933, 0.4726, 0.1783, 0.4915, 0.2201, 0.4068, 0.2068, 0.3863, 0.2201, 0.4068, 0.1783, 0.4915, 0.1625, 0.4089, 0.8939, 0.8631, 0.8702, 0.9086, 0.821, 0.883, 0.8411, 0.8505, 0.0, 0.0, 0.0, 0.0, 0.0, 0.0, 0.0, 0.0, 0.6883, 0.7839, 0.6864, 0.8804, 0.6232, 0.8781, 0.6251, 0.7897, 0.352, 0.9327, 0.3628, 0.9478, 0.3249, 0.9539, 0.3094, 0.9218, 0.3665, 0.923, 0.352, 0.9327, 0.3094, 0.9218, 0.3354, 0.9031, 0.3628, 0.9478, 0.3903, 0.9478, 0.4015, 0.9601, 0.3705, 0.9706, 0.3908, 0.9314, 0.3665, 0.923, 0.3704, 0.9031, 0.4029, 0.9188, 0.3907, 0.9396, 0.3908, 0.9314, 0.4029, 0.9188, 0.4148, 0.9409, 0.9531, 0.751, 0.9798, 0.7542, 0.9962, 0.7749, 0.9745, 0.7923, 0.9413, 0.7923, 0.9258, 0.7736, 0.3704, 0.9031, 0.3665, 0.923, 0.3354, 0.9031, 0.9413, 0.7923, 0.9128, 0.7879, 0.8956, 0.7706, 0.9258, 0.7736, 0.3903, 0.9478, 0.3907, 0.9396, 0.4148, 0.9409, 0.4015, 0.9601, 0.3249, 0.9539, 0.3628, 0.9478, 0.3705, 0.9706, 0.9258, 0.7736, 0.8956, 0.7706, 0.9144, 0.7512, 0.9531, 0.751, 0.144, 0.969, 0.1779, 0.9699, 0.1778, 0.9768, 0.1439, 0.9797, 0.5484, 0.9742, 0.5483, 0.9529, 0.5552, 0.9471, 0.552, 0.968, 0.5483, 0.9529, 0.5495, 0.9291, 0.5553, 0.9351, 0.5552, 0.9471, 0.9728, 0.5603, 0.9381, 0.5595, 0.9384, 0.5521, 0.9709, 0.5527, 0.5928, 0.9318, 0.5946, 0.9539, 0.5874, 0.9498, 0.588, 0.9375, 0.6132, 0.9387, 0.6117, 0.9524, 0.6045, 0.953, 0.6004, 0.9263, 0.9723, 0.5855, 0.9376, 0.5863, 0.9376, 0.5688, 0.9723, 0.5689, 0.5309, 0.9524, 0.5294, 0.9392, 0.5409, 0.9263, 0.5397, 0.9528, 0.5278, 0.9679, 0.5309, 0.9524, 0.5397, 0.9528, 0.5396, 0.9788, 0.144, 0.9445, 0.1778, 0.9456, 0.1778, 0.9606, 0.1439, 0.9596, 0.6117, 0.9524, 0.617, 0.9685, 0.6061, 0.9799, 0.6045, 0.953, 0.6004, 0.9263, 0.6045, 0.953, 0.5946, 0.9539, 0.5928, 0.9318, 0.9723, 0.5689, 0.9376, 0.5688, 0.9381, 0.5595, 0.9728, 0.5603, 0.5397, 0.9528, 0.5409, 0.9263, 0.5495, 0.9291, 0.5483, 0.9529, 0.5396, 0.9788, 0.5397, 0.9528, 0.5483, 0.9529, 0.5484, 0.9742, 0.1439, 0.9596, 0.1778, 0.9606, 0.1779, 0.9699, 0.144, 0.969, 0.6045, 0.953, 0.6061, 0.9799, 0.5972, 0.9758, 0.5946, 0.9539, 0.2658, 0.6839, 0.2628, 0.665, 0.2697, 0.6674, 0.2773, 0.6824, 0.2628, 0.665, 0.2689, 0.6365, 0.2759, 0.6364, 0.2697, 0.6674, 0.2689, 0.6365, 0.2776, 0.6194, 0.2858, 0.6248, 0.2759, 0.6364, 0.2776, 0.6194, 0.2888, 0.6027, 0.2907, 0.6127, 0.2858, 0.6248, 0.2826, 0.729, 0.2679, 0.7015, 0.2748, 0.6961, 0.2907, 0.7248, 0.2679, 0.7015, 0.2658, 0.6839, 0.2773, 0.6824, 0.2748, 0.6961, 0.5874, 0.9498, 0.5881, 0.9692, 0.5717, 0.9515, 0.5881, 0.9692, 0.552, 0.968, 0.5717, 0.9515, 0.552, 0.968, 0.5552, 0.9471, 0.5717, 0.9515, 0.5552, 0.9471, 0.5553, 0.9351, 0.5717, 0.9515, 0.5553, 0.9351, 0.588, 0.9375, 0.5717, 0.9515, 0.588, 0.9375, 0.5874, 0.9498, 0.5717, 0.9515, 0.1457, 0.8815, 0.09241, 0.8859, 0.0937, 0.9411, 0.1546, 0.9385, 0.0, 0.0, 0.0, 0.0, 0.0, 0.0, 0.0, 0.0, 0.09241, 0.8859, 0.05527, 0.9055, 0.05956, 0.9434, 0.0937, 0.9411, 0.0005332, 0.8798, 0.05527, 0.9055, 0.05956, 0.9434, 0.01988, 0.9434, 0.4159, 0.9031, 0.4668, 0.9037, 0.4621, 0.9603, 0.4193, 0.9619, 0.4621, 0.9603, 0.4668, 0.9037, 0.5021, 0.9031, 0.503, 0.9696, 0.6113, 0.4771, 0.6029, 0.4383, 0.6516, 0.4344, 0.6382, 0.475, 0.6875, 0.4917, 0.6949, 0.4344, 0.7429, 0.4345, 0.747, 0.4732, 0.7751, 0.4929, 0.7837, 0.4373, 0.8241, 0.4369, 0.8195, 0.4768, 0.747, 0.4732, 0.7429, 0.4345, 0.7837, 0.4373, 0.7751, 0.4929, 0.6382, 0.475, 0.6516, 0.4344, 0.6949, 0.4344, 0.6875, 0.4917, 0.9927, 0.9131, 0.9439, 0.9123, 0.9437, 0.7942, 0.9927, 0.795, 0.9436, 0.7064, 0.8956, 0.7065, 0.8956, 0.5912, 0.9436, 0.5911, 0.2624, 0.8984, 0.2221, 0.8999, 0.2221, 0.7786, 0.2623, 0.7771, 0.9454, 0.2266, 0.9022, 0.2294, 0.9022, 0.1662, 0.9454, 0.1634, 0.9784, 0.502, 0.9376, 0.4987, 0.9376, 0.4344, 0.9784, 0.4377, 0.9022, 0.1058, 0.9022, 0.07492, 0.9798, 0.06641, 0.9744, 0.1137, 0.0, 0.0, 0.0, 0.0, 0.0, 0.0, 0.0, 0.0, 0.0, 0.0, 0.0, 0.0, 0.0, 0.0, 0.0, 0.0, 0.0, 0.0, 0.0, 0.0, 0.0, 0.0, 0.0, 0.0, 0.0, 0.0, 0.0, 0.0, 0.0, 0.0, 0.0, 0.0, 0.0, 0.0, 0.0, 0.0, 0.0, 0.0, 0.0, 0.0, 0.0, 0.0, 0.0, 0.0, 0.0, 0.0, 0.0, 0.0, 0.0, 0.0, 0.0, 0.0, 0.0, 0.0, 0.0, 0.0, 0.0, 0.0, 0.0, 0.0, 0.0, 0.0, 0.0, 0.0, 0.0, 0.0, 0.0, 0.0, 0.0, 0.0, 0.0, 0.0, 0.0, 0.0, 0.0, 0.0, 0.0, 0.0, 0.0, 0.0, 0.0, 0.0, 0.962, 0.5974, 0.9657, 0.5911, 0.9734, 0.6045, 0.9629, 0.6048, 0.0, 0.0, 0.0, 0.0, 0.0, 0.0, 0.0, 0.0, 0.0, 0.0, 0.0, 0.0, 0.0, 0.0, 0.0, 0.0, 0.0, 0.0, 0.0, 0.0, 0.0, 0.0, 0.0, 0.0, 0.0, 0.0, 0.0, 0.0, 0.0, 0.0, 0.0, 0.0, 0.0, 0.0, 0.0, 0.0, 0.0, 0.0, 0.0, 0.0, 0.0, 0.0, 0.0, 0.0, 0.0, 0.0, 0.0, 0.0, 0.0, 0.0, 0.0, 0.0, 0.0, 0.0, 0.0, 0.0, 0.0, 0.0, 0.0, 0.0, 0.0, 0.0, 0.0, 0.0, 0.0, 0.0, 0.0, 0.0, 0.0, 0.0, 0.0, 0.0, 0.0, 0.0, 0.08929, 0.9772, 0.06046, 0.9445, 0.1429, 0.9753, 0.1365, 0.9821, 0.0, 0.0, 0.0, 0.0, 0.0, 0.0, 0.0, 0.0, 0.0, 0.0, 0.0, 0.0, 0.0, 0.0, 0.0, 0.0, 0.0, 0.0, 0.0, 0.0, 0.0, 0.0, 0.0, 0.0, 0.0, 0.0, 0.0, 0.0, 0.0, 0.0, 0.0, 0.0, 0.0, 0.0, 0.0, 0.0, 0.0, 0.0, 0.0, 0.0, 0.0, 0.0, 0.0, 0.0, 0.0, 0.0, 0.0, 0.0, 0.0, 0.0, 0.0, 0.0, 0.0, 0.0, 0.0, 0.0, 0.9475, 0.6121, 0.962, 0.5974, 0.9629, 0.6048, 0.9555, 0.6148, 0.0, 0.0, 0.0, 0.0, 0.0, 0.0, 0.9674, 0.6215, 0.9593, 0.6332, 0.9544, 0.6296, 0.9555, 0.6148, 0.9762, 0.6256, 0.9654, 0.637, 0.9593, 0.6332, 0.9674, 0.6215, 0.9827, 0.6084, 0.9762, 0.6256, 0.9674, 0.6215, 0.9734, 0.6045, 0.9734, 0.6045, 0.9674, 0.6215, 0.9555, 0.6148, 0.9629, 0.6048, 0.9447, 0.6353, 0.9475, 0.6121, 0.9555, 0.6148, 0.9544, 0.6296, 0.9827, 0.6428, 0.9616, 0.6483, 0.9654, 0.637, 0.9762, 0.6256, 0.9515, 0.6421, 0.9447, 0.6353, 0.9544, 0.6296, 0.9593, 0.6332, 0.9616, 0.6483, 0.9515, 0.6421, 0.9593, 0.6332, 0.9654, 0.637, 0.4151, 0.4768, 0.4113, 0.501, 0.3351, 0.4817, 0.3395, 0.4646, 0.4113, 0.501, 0.3951, 0.5448, 0.3169, 0.5071, 0.3351, 0.4817, 0.4114, 0.3581, 0.4142, 0.3824, 0.3362, 0.3991, 0.3273, 0.3811, 0.4142, 0.3824, 0.4189, 0.4084, 0.3426, 0.4172, 0.3362, 0.3991, 0.9176, 0.9419, 0.9249, 0.9379, 0.9239, 0.9573, 0.9146, 0.9637, 0.4197, 0.4504, 0.4151, 0.4768, 0.3395, 0.4646, 0.3448, 0.4463, 0.4189, 0.4084, 0.4197, 0.4504, 0.3448, 0.4463, 0.3426, 0.4172, 0.4545, 0.4839, 0.4506, 0.5097, 0.4293, 0.5095, 0.4347, 0.4803, 0.4582, 0.351, 0.4609, 0.3748, 0.4366, 0.3786, 0.4333, 0.347, 0.4609, 0.3748, 0.4629, 0.405, 0.4423, 0.4089, 0.4366, 0.3786, 0.4629, 0.405, 0.4595, 0.4536, 0.4409, 0.4481, 0.4423, 0.4089, 0.4595, 0.4536, 0.4545, 0.4839, 0.4347, 0.4803, 0.4409, 0.4481, 0.4283, 0.6362, 0.4645, 0.6506, 0.4618, 0.7093, 0.4319, 0.6848, 0.4645, 0.6506, 0.4842, 0.6406, 0.4854, 0.6875, 0.4618, 0.7093, 0.377, 0.7642, 0.4205, 0.7704, 0.4118, 0.8323, 0.3668, 0.8088, 0.3949, 0.6795, 0.4319, 0.6848, 0.4239, 0.7122, 0.3897, 0.7035, 0.4842, 0.6406, 0.5034, 0.6506, 0.51, 0.7075, 0.4854, 0.6875, 0.4852, 0.7131, 0.51, 0.7075, 0.4874, 0.7322, 0.51, 0.7075, 0.5553, 0.6955, 0.5548, 0.7181, 0.5034, 0.6506, 0.5313, 0.6325, 0.544, 0.6746, 0.51, 0.7075, 0.3667, 0.671, 0.3949, 0.6795, 0.3897, 0.7035, 0.3556, 0.6923, 0.6864, 0.8804, 0.7496, 0.8807, 0.7524, 0.9246, 0.6854, 0.9246, 0.0, 0.0, 0.0, 0.0, 0.0, 0.0, 0.0, 0.0, 0.6209, 0.03424, 0.6629, 0.0005332, 0.6965, 0.03066, 0.6556, 0.05173, 0.0, 0.0, 0.0, 0.0, 0.0, 0.0, 0.0, 0.0, 0.6629, 0.0005332, 0.7457, 0.0005332, 0.7446, 0.02026, 0.6965, 0.03066, 0.0, 0.0, 0.0, 0.0, 0.0, 0.0, 0.0, 0.0, 0.0, 0.0, 0.0, 0.0, 0.0, 0.0, 0.0, 0.0, 0.0, 0.0, 0.0, 0.0, 0.0, 0.0, 0.0, 0.0, 0.8058, 0.08129, 0.7851, 0.1283, 0.7644, 0.1134, 0.7747, 0.08505, 0.7446, 0.02026, 0.7747, 0.08505, 0.7189, 0.08513, 0.7747, 0.08505, 0.7644, 0.1134, 0.7189, 0.08513, 0.142, 0.1563, 0.05375, 0.1791, 0.03299, 0.104, 0.1022, 0.0005332, 0.1179, 0.2393, 0.0611, 0.2707, 0.05375, 0.1791, 0.142, 0.1563, 0.144, 0.2828, 0.1187, 0.2966, 0.0611, 0.2707, 0.1179, 0.2393, 0.1082, 0.3209, 0.1212, 0.3383, 0.1099, 0.3712, 0.05765, 0.3274, 0.05765, 0.3274, 0.1099, 0.3712, 0.09857, 0.4133, 0.0005332, 0.3917, 0.0, 0.0, 0.0, 0.0, 0.0, 0.0, 0.0, 0.0, 0.1187, 0.2966, 0.1082, 0.3209, 0.05765, 0.3274, 0.0611, 0.2707, 0.0, 0.0, 0.0, 0.0, 0.0, 0.0, 0.0, 0.0, 0.1936, 0.2534, 0.1179, 0.2393, 0.142, 0.1563, 0.2423, 0.2017, 0.8638, 0.4095, 0.8638, 0.3597, 0.9407, 0.4186, 0.9142, 0.4317, 0.09448, 0.7879, 0.149, 0.7954, 0.1377, 0.8602, 0.08041, 0.8358, 0.04588, 0.7771, 0.09448, 0.7879, 0.08041, 0.8358, 0.03872, 0.8671, 0.1828, 0.9749, 0.1978, 0.9525, 0.2272, 0.9095, 0.2888, 0.9009, 0.2793, 0.9339, 0.3026, 0.9749, 0.5874, 0.4101, 0.5839, 0.4634, 0.4595, 0.4536, 0.4629, 0.405, 0.5839, 0.4634, 0.6019, 0.5034, 0.4545, 0.4839, 0.4595, 0.4536, 0.5713, 0.3715, 0.5874, 0.4101, 0.4629, 0.405, 0.4609, 0.3748, 0.6019, 0.3147, 0.5713, 0.3715, 0.4609, 0.3748, 0.4582, 0.351, 0.5918, 0.5535, 0.5847, 0.59, 0.4423, 0.5557, 0.4506, 0.5097, 0.6019, 0.5034, 0.5918, 0.5535, 0.4506, 0.5097, 0.4545, 0.4839, 0.4423, 0.4089, 0.4409, 0.4481, 0.4197, 0.4504, 0.4189, 0.4084, 0.4409, 0.4481, 0.4347, 0.4803, 0.4151, 0.4768, 0.4197, 0.4504, 0.4366, 0.3786, 0.4423, 0.4089, 0.4189, 0.4084, 0.4142, 0.3824, 0.4333, 0.347, 0.4366, 0.3786, 0.4142, 0.3824, 0.4114, 0.3581, 0.4293, 0.5095, 0.4167, 0.5577, 0.3951, 0.5448, 0.4113, 0.501, 0.4347, 0.4803, 0.4293, 0.5095, 0.4113, 0.501, 0.4151, 0.4768, 0.3556, 0.6923, 0.3897, 0.7035, 0.3845, 0.7222, 0.3438, 0.7112, 0.3897, 0.7035, 0.4239, 0.7122, 0.426, 0.7315, 0.3845, 0.7222, 0.4618, 0.7093, 0.4854, 0.6875, 0.4852, 0.7131, 0.4319, 0.6848, 0.4618, 0.7093, 0.4239, 0.7122, 0.3857, 0.6314, 0.4064, 0.6355, 0.3949, 0.6795, 0.3667, 0.671, 0.4064, 0.6355, 0.4283, 0.6362, 0.4319, 0.6848, 0.3949, 0.6795, 0.51, 0.7075, 0.544, 0.6746, 0.5553, 0.6955, 0.4854, 0.6875, 0.51, 0.7075, 0.4852, 0.7131, 0.4506, 0.5097, 0.4423, 0.5557, 0.4167, 0.5577, 0.4293, 0.5095, 0.4205, 0.7704, 0.4627, 0.7693, 0.4662, 0.8311, 0.4118, 0.8323, 0.4627, 0.7693, 0.4904, 0.7754, 0.4889, 0.8129, 0.4662, 0.8311, 0.4618, 0.7093, 0.4852, 0.7131, 0.4874, 0.7322, 0.4239, 0.7122, 0.4618, 0.7093, 0.426, 0.7315, 0.4618, 0.7093, 0.4874, 0.7322, 0.4904, 0.7754, 0.4627, 0.7693, 0.426, 0.7315, 0.4618, 0.7093, 0.4627, 0.7693, 0.4205, 0.7704, 0.4874, 0.7322, 0.51, 0.7075, 0.5272, 0.7621, 0.4904, 0.7754, 0.51, 0.7075, 0.5548, 0.7181, 0.5671, 0.7593, 0.5272, 0.7621, 0.3438, 0.7112, 0.3845, 0.7222, 0.377, 0.7642, 0.3332, 0.7527, 0.3845, 0.7222, 0.426, 0.7315, 0.4205, 0.7704, 0.377, 0.7642, 0.4147, 0.5958, 0.434, 0.5962, 0.4283, 0.6362, 0.4064, 0.6355, 0.3976, 0.5911, 0.4147, 0.5958, 0.4064, 0.6355, 0.3857, 0.6314, 0.4881, 0.5978, 0.5213, 0.5911, 0.5313, 0.6325, 0.5034, 0.6506, 0.4779, 0.5983, 0.4881, 0.5978, 0.5034, 0.6506, 0.4842, 0.6406, 0.4674, 0.5988, 0.4779, 0.5983, 0.4842, 0.6406, 0.4645, 0.6506, 0.434, 0.5962, 0.4674, 0.5988, 0.4645, 0.6506, 0.4283, 0.6362, 0.149, 0.7954, 0.1727, 0.7777, 0.1716, 0.8555, 0.1377, 0.8602, 0.0, 0.0, 0.0, 0.0, 0.0, 0.0, 0.0, 0.0, 0.0005332, 0.3917, 0.09857, 0.4133, 0.1294, 0.4997, 0.0005332, 0.4516, 0.8066, 0.8087, 0.8411, 0.8505, 0.821, 0.883, 0.7762, 0.8501, 0.0, 0.0, 0.0, 0.0, 0.0, 0.0, 0.0, 0.0, 0.6883, 0.7839, 0.7513, 0.7922, 0.7496, 0.8807, 0.6864, 0.8804, 0.5656, 0.8913, 0.5333, 0.9212, 0.5316, 0.8855, 0.568, 0.8729, 0.583, 0.893, 0.5651, 0.9252, 0.5333, 0.9212, 0.5656, 0.8913, 0.568, 0.8729, 0.5639, 0.8492, 0.5961, 0.8436, 0.5922, 0.8598, 0.6003, 0.874, 0.617, 0.8793, 0.5959, 0.9086, 0.583, 0.893, 0.5964, 0.8668, 0.617, 0.8543, 0.617, 0.8793, 0.6003, 0.874, 0.9504, 0.75, 0.9259, 0.7243, 0.9435, 0.7076, 0.9765, 0.7115, 0.996, 0.7314, 0.9772, 0.75, 0.5959, 0.9086, 0.5651, 0.9252, 0.583, 0.893, 0.9435, 0.7076, 0.9259, 0.7243, 0.8956, 0.7237, 0.9148, 0.7086, 0.5922, 0.8598, 0.5961, 0.8436, 0.617, 0.8543, 0.5964, 0.8668, 0.5316, 0.8855, 0.5639, 0.8492, 0.568, 0.8729, 0.9259, 0.7243, 0.9504, 0.75, 0.9119, 0.7452, 0.8956, 0.7237, 0.9466, 0.1741, 0.9465, 0.1634, 0.9804, 0.1663, 0.9804, 0.1732, 0.9635, 0.963, 0.96, 0.9566, 0.9571, 0.9357, 0.9639, 0.9416, 0.9639, 0.9416, 0.9571, 0.9357, 0.9571, 0.9237, 0.9631, 0.9178, 0.9522, 0.6844, 0.9447, 0.6823, 0.9447, 0.6498, 0.952, 0.6497, 0.9198, 0.9198, 0.9244, 0.9256, 0.9249, 0.9379, 0.9176, 0.9419, 0.8992, 0.9264, 0.9122, 0.9142, 0.9077, 0.9408, 0.9005, 0.9402, 0.9774, 0.6843, 0.9608, 0.684, 0.9613, 0.6493, 0.9788, 0.6496, 0.9813, 0.9414, 0.9725, 0.9417, 0.9717, 0.9152, 0.983, 0.9282, 0.9842, 0.957, 0.9722, 0.9677, 0.9725, 0.9417, 0.9813, 0.9414, 0.9465, 0.1986, 0.9465, 0.1835, 0.9803, 0.1825, 0.9804, 0.1975, 0.9005, 0.9402, 0.9077, 0.9408, 0.9057, 0.9677, 0.8949, 0.9561, 0.9122, 0.9142, 0.9198, 0.9198, 0.9176, 0.9419, 0.9077, 0.9408, 0.9608, 0.684, 0.9522, 0.6844, 0.952, 0.6497, 0.9613, 0.6493, 0.9725, 0.9417, 0.9639, 0.9416, 0.9631, 0.9178, 0.9717, 0.9152, 0.9722, 0.9677, 0.9635, 0.963, 0.9639, 0.9416, 0.9725, 0.9417, 0.9465, 0.1835, 0.9466, 0.1741, 0.9804, 0.1732, 0.9803, 0.1825, 0.9077, 0.9408, 0.9176, 0.9419, 0.9146, 0.9637, 0.9057, 0.9677, 0.3395, 0.4646, 0.3282, 0.4616, 0.3377, 0.4477, 0.3448, 0.4463, 0.3448, 0.4463, 0.3377, 0.4477, 0.3357, 0.4162, 0.3426, 0.4172, 0.3426, 0.4172, 0.3357, 0.4162, 0.3274, 0.4034, 0.3362, 0.3991, 0.3362, 0.3991, 0.3274, 0.4034, 0.3241, 0.3907, 0.3273, 0.3811, 0.3169, 0.5071, 0.3094, 0.5018, 0.329, 0.4755, 0.3351, 0.4817, 0.3351, 0.4817, 0.329, 0.4755, 0.3282, 0.4616, 0.3395, 0.4646, 0.9249, 0.9379, 0.9405, 0.9398, 0.9239, 0.9573, 0.9239, 0.9573, 0.9405, 0.9398, 0.96, 0.9566, 0.96, 0.9566, 0.9405, 0.9398, 0.9571, 0.9357, 0.9571, 0.9357, 0.9405, 0.9398, 0.9571, 0.9237, 0.9571, 0.9237, 0.9405, 0.9398, 0.9244, 0.9256, 0.9244, 0.9256, 0.9405, 0.9398, 0.9249, 0.9379, 0.8792, 0.158, 0.8215, 0.1589, 0.8274, 0.09826, 0.8823, 0.1047, 0.8792, 0.158, 0.8215, 0.1589, 0.8422, 0.1937, 0.9011, 0.1943, 0.8823, 0.1047, 0.8274, 0.09826, 0.8299, 0.06414, 0.868, 0.06518, 0.9011, 0.01457, 0.8354, 0.02485, 0.8299, 0.06414, 0.868, 0.06518, 0.9011, 0.1943, 0.8422, 0.1937, 0.8409, 0.2365, 0.8971, 0.2451, 0.8409, 0.2365, 0.8288, 0.2766, 0.8952, 0.2804, 0.8971, 0.2451, 0.3942, 0.8447, 0.4536, 0.8632, 0.4495, 0.902, 0.4015, 0.902, 0.4536, 0.8632, 0.4818, 0.8436, 0.4904, 0.8993, 0.4495, 0.902, 0.3448, 0.8614, 0.3942, 0.8447, 0.4015, 0.902, 0.3582, 0.902, 0.8916, 0.9576, 0.7762, 0.9576, 0.7763, 0.9096, 0.8916, 0.9096, 0.9022, 0.2936, 0.9022, 0.2305, 0.9454, 0.2333, 0.9454, 0.2964, 0.7762, 0.9587, 0.8405, 0.9587, 0.8438, 0.9995, 0.7795, 0.9995, 0.9055, 0.1148, 0.9781, 0.1148, 0.9784, 0.1624, 0.9022, 0.1455, 0.0, 0.0, 0.0, 0.0, 0.0, 0.0, 0.0, 0.0, 0.0, 0.0, 0.0, 0.0, 0.0, 0.0, 0.0, 0.0, 0.0, 0.0, 0.0, 0.0, 0.0, 0.0, 0.0, 0.0, 0.7004, 0.2814, 0.6895, 0.3005, 0.6184, 0.2814, 0.0, 0.0, 0.0, 0.0, 0.0, 0.0, 0.0, 0.0, 0.0, 0.0, 0.0, 0.0, 0.0, 0.0, 0.0, 0.0, 0.0, 0.0, 0.0, 0.0, 0.0, 0.0, 0.0, 0.0, 0.0, 0.0, 0.0, 0.0, 0.0, 0.0, 0.0, 0.0, 0.0, 0.0, 0.0, 0.0, 0.0, 0.0, 0.0, 0.0, 0.0, 0.0, 0.0, 0.0, 0.0, 0.0, 0.0, 0.0, 0.0, 0.0, 0.0, 0.0, 0.9847, 0.5168, 0.9792, 0.5214, 0.9742, 0.515, 0.9855, 0.5094, 0.0, 0.0, 0.0, 0.0, 0.0, 0.0, 0.0, 0.0, 0.9855, 0.5094, 0.9742, 0.515, 0.9708, 0.5087, 0.9752, 0.5071, 0.0, 0.0, 0.0, 0.0, 0.0, 0.0, 0.0, 0.0, 0.0, 0.0, 0.0, 0.0, 0.0, 0.0, 0.0, 0.0, 0.0, 0.0, 0.0, 0.0, 0.0, 0.0, 0.0, 0.0, 0.0, 0.0, 0.0, 0.0, 0.0, 0.0, 0.0, 0.0, 0.0, 0.0, 0.0, 0.0, 0.0, 0.0, 0.0, 0.0, 0.0, 0.0, 0.0, 0.0, 0.0, 0.0, 0.0, 0.0, 0.0, 0.0, 0.8731, 0.4691, 0.9365, 0.4805, 0.9165, 0.5461, 0.8457, 0.5283, 0.8457, 0.5283, 0.8337, 0.5742, 0.8251, 0.5778, 0.8251, 0.4898, 0.0, 0.0, 0.0, 0.0, 0.0, 0.0, 0.0, 0.0, 0.0, 0.0, 0.0, 0.0, 0.0, 0.0, 0.0, 0.0, 0.0, 0.0, 0.0, 0.0, 0.0, 0.0, 0.0, 0.0, 0.0, 0.0, 0.9752, 0.5071, 0.9708, 0.5087, 0.9609, 0.516, 0.9562, 0.503, 0.0, 0.0, 0.0, 0.0, 0.0, 0.0, 0.0, 0.0, 0.0, 0.0, 0.0, 0.0, 0.0, 0.0, 0.9757, 0.06535, 0.9022, 0.06377, 0.9022, 0.04602, 0.9828, 0.01457, 0.982, 0.5375, 0.9746, 0.5337, 0.9792, 0.5214, 0.9855, 0.5183, 0.0, 0.0, 0.0, 0.0, 0.0, 0.0, 0.9641, 0.5226, 0.9746, 0.5337, 0.9546, 0.5387, 0.9469, 0.5328, 0.9609, 0.516, 0.9641, 0.5226, 0.9469, 0.5328, 0.9465, 0.5216, 0.9708, 0.5087, 0.9742, 0.515, 0.9641, 0.5226, 0.9609, 0.516, 0.9742, 0.515, 0.9792, 0.5214, 0.9746, 0.5337, 0.9641, 0.5226, 0.9555, 0.5511, 0.9546, 0.5387, 0.9746, 0.5337, 0.9778, 0.5425, 0.9562, 0.503, 0.9609, 0.516, 0.9465, 0.5216, 0.9376, 0.5125, 0.0, 0.0, 0.0, 0.0, 0.0, 0.0, 0.0, 0.0, 0.0, 0.0, 0.0, 0.0, 0.0, 0.0, 0.0, 0.0, 0.6965, 0.03066, 0.7446, 0.02026, 0.7189, 0.08513, 0.8949, 0.9131, 0.8949, 0.795, 0.9437, 0.7942, 0.9439, 0.9123, 0.0, 0.0, 0.0, 0.0, 0.0, 0.0, 0.0, 0.0, 0.0, 0.0, 0.0, 0.0, 0.0005332, 0.9491, 0.06046, 0.9445, 0.08929, 0.9772, 0.02425, 0.9821, 0.0, 0.0, 0.0, 0.0, 0.0, 0.0, 0.0, 0.0, 0.0, 0.0, 0.0, 0.0, 0.8505, 0.4344, 0.8731, 0.4691, 0.8457, 0.5283, 0.8251, 0.4898, 0.0, 0.0, 0.0, 0.0, 0.0, 0.0, 0.6556, 0.05173, 0.6965, 0.03066, 0.7189, 0.08513, 0.0, 0.0, 0.0, 0.0, 0.0, 0.0, 0.0, 0.0, 0.0, 0.0, 0.0, 0.0, 0.0, 0.0, 0.0, 0.0, 0.6291, 0.9257, 0.6847, 0.9265, 0.6847, 0.9695, 0.6188, 0.9704, 0.09857, 0.4133, 0.1327, 0.4176, 0.1471, 0.4973, 0.1294, 0.4997, 0.1099, 0.3712, 0.1341, 0.377, 0.1327, 0.4176, 0.09857, 0.4133, 0.4818, 0.8436, 0.5261, 0.8598, 0.5306, 0.8997, 0.4904, 0.8993, 0.1212, 0.3383, 0.1384, 0.3532, 0.1341, 0.377, 0.1099, 0.3712, 0.2624, 0.8984, 0.2623, 0.7771, 0.3026, 0.7786, 0.3026, 0.8999, 0.0, 0.0, 0.0, 0.0, 0.0, 0.0, 0.0, 0.0, 0.318, 0.8592, 0.3448, 0.8614, 0.3582, 0.902, 0.3094, 0.898, 0.1708, 0.2834, 0.144, 0.2828, 0.1179, 0.2393, 0.1936, 0.2534, 0.3332, 0.7527, 0.377, 0.7642, 0.3668, 0.8088, 0.3094, 0.8233, 0.0005332, 0.813, 0.04588, 0.7771, 0.03872, 0.8671, 0.01442, 0.8787, 0.4904, 0.7754, 0.5272, 0.7621, 0.5447, 0.8426, 0.4889, 0.8129, 0.1727, 0.7777, 0.221, 0.8224, 0.2127, 0.8787, 0.1716, 0.8555, 0.5272, 0.7621, 0.5671, 0.7593, 0.6177, 0.8092, 0.5447, 0.8426, 0.8638, 0.3597, 0.9, 0.3147, 0.9691, 0.3591, 0.9407, 0.4186])
me_cube.use_remesh_preserve_volume = False
me_cube.use_remesh_preserve_attributes = False
me_cube.use_mirror_vertex_groups = False
me_cube.update()
me_cube_002 = bpy.data.meshes.new('Cube.002')
me_cube_002.from_pydata([(-0.08396, 0.05972, -0.4405), (-0.01245, 0.05972, -0.4405), (-0.01245, -0.0186, 1.905), (-0.08396, 0.1735, -0.03476), (-0.01245, 0.1735, -0.03476), (-0.08396, 0.02399, -0.08265), (-0.01245, 0.02399, -0.0514), (-0.08396, 0.02751, -0.07392), (-0.01245, 0.02751, -0.07392), (-0.08396, 0.01955, -0.3993), (-0.01245, 0.01955, -0.3993), (-0.08396, 0.1735, -0.06984), (-0.01245, 0.1735, -0.06984), (-0.08396, 0.05972, -0.4024), (-0.01245, 0.05972, -0.4024), (-0.08396, 0.0688, 1.686), (-0.08396, 0.0688, -0.02641), (-0.08396, 0.09498, -0.02848), (-0.08396, 0.1212, -0.03055), (-0.01245, 0.0688, -0.02641), (-0.01245, 0.09498, -0.02848), (-0.01245, 0.1212, -0.03055), (-0.08396, -0.08721, -0.4405), (-0.08396, -0.01375, 1.905), (-0.01245, -0.08721, -0.4405), (-0.08396, -0.201, -0.03476), (-0.01245, -0.201, -0.03476), (-0.08396, -0.05149, -0.08265), (-0.01245, -0.05149, -0.0514), (-0.08396, -0.05501, -0.07392), (-0.01245, -0.05501, -0.07392), (-0.08396, -0.04704, -0.3993), (-0.01245, -0.04704, -0.3993), (-0.08396, -0.201, -0.06984), (-0.01245, -0.201, -0.06984), (-0.08396, -0.01375, -0.4405), (-0.01245, -0.01375, -0.4405), (-0.01245, -0.01375, -0.03476), (-0.08396, -0.01375, -0.03476), (-0.01245, -0.01375, -0.0514), (-0.08396, -0.01375, -0.08265), (-0.08396, -0.01375, -0.07392), (-0.01245, -0.01375, -0.07392), (-0.01245, -0.01375, -0.3993), (-0.08396, -0.01375, -0.3993), (-0.01245, -0.01375, -0.06984), (-0.08396, -0.01375, -0.06984), (-0.08396, -0.08721, -0.4024), (-0.01245, -0.08721, -0.4024), (-0.01245, -0.01375, -0.4217), (-0.08396, -0.01375, -0.4217), (-0.08396, -0.0963, 1.686), (-0.01245, -0.0963, 1.686), (-0.08396, -0.01375, 1.686), (-0.01245, -0.01375, 1.686), (-0.08396, -0.0963, -0.02641), (-0.08396, -0.1225, -0.02848), (-0.08396, -0.1487, -0.03055), (-0.01245, -0.0963, -0.02641), (-0.01245, -0.1225, -0.02848), (-0.01245, -0.1487, -0.03055), (-0.08396, -0.01375, -0.02641), (-0.08396, -0.01375, -0.02848), (-0.08396, -0.01375, -0.03055), (-0.01245, -0.01375, -0.02641), (-0.01245, -0.01375, -0.02848), (-0.01245, -0.01375, -0.03055)], [], [(50, 13, 0, 35), (13, 14, 1, 0), (35, 0, 1, 36), (18, 21, 4, 3), (63, 18, 3, 38), (7, 8, 6, 5), (41, 7, 5, 40), (46, 11, 7, 41), (11, 12, 8, 7), (5, 6, 10, 9), (40, 5, 9, 44), (3, 4, 12, 11), (38, 3, 11, 46), (4, 37, 45, 12), (6, 39, 43, 10), (12, 45, 42, 8), (8, 42, 39, 6), (21, 66, 37, 4), (14, 49, 36, 1), (10, 43, 49, 14), (9, 10, 14, 13), (44, 9, 13, 50), (23, 15, 53), (19, 64, 65, 20), (20, 65, 66, 21), (53, 15, 16, 61), (61, 16, 17, 62), (62, 17, 18, 63), (16, 19, 20, 17), (17, 20, 21, 18), (50, 35, 22, 47), (47, 22, 24, 48), (35, 36, 24, 22), (57, 25, 26, 60), (63, 38, 25, 57), (29, 27, 28, 30), (41, 40, 27, 29), (46, 41, 29, 33), (33, 29, 30, 34), (27, 31, 32, 28), (40, 44, 31, 27), (25, 33, 34, 26), (38, 46, 33, 25), (26, 34, 45, 37), (28, 32, 43, 39), (34, 30, 42, 45), (30, 28, 39, 42), (60, 26, 37, 66), (48, 24, 36, 49), (32, 48, 49, 43), (31, 47, 48, 32), (44, 50, 47, 31), (23, 53, 51), (52, 58, 64, 54), (58, 59, 65, 64), (59, 60, 66, 65), (53, 61, 55, 51), (61, 62, 56, 55), (62, 63, 57, 56), (51, 55, 58, 52), (55, 56, 59, 58), (56, 57, 60, 59), (23, 2, 15), (2, 54, 64, 19), (15, 2, 19, 16), (2, 52, 54), (23, 51, 52, 2)])
_uv = me_cube_002.uv_layers.new(name='UVMap')
_uv.uv.foreach_set('vector', [0.07198, 0.2429, 0.07203, 0.243, 0.07199, 0.2429, 0.072, 0.2428, 0.07203, 0.243, 0.07181, 0.243, 0.07187, 0.2429, 0.07199, 0.2429, 0.072, 0.2428, 0.07199, 0.2429, 0.07187, 0.2429, 0.07193, 0.2428, 0.07568, 0.253, 0.07219, 0.2535, 0.07357, 0.2539, 0.0745, 0.2531, 0.08777, 0.2512, 0.07568, 0.253, 0.0745, 0.2531, 0.07893, 0.249, 0.07195, 0.25, 0.06869, 0.2513, 0.06871, 0.2503, 0.07138, 0.2497, 0.0734, 0.2492, 0.07195, 0.25, 0.07138, 0.2497, 0.072, 0.2492, 0.07481, 0.2493, 0.07393, 0.2526, 0.07195, 0.25, 0.0734, 0.2492, 0.07393, 0.2526, 0.07329, 0.2534, 0.06869, 0.2513, 0.07195, 0.25, 0.07138, 0.2497, 0.06871, 0.2503, 0.07168, 0.243, 0.07211, 0.2431, 0.072, 0.2492, 0.07138, 0.2497, 0.07211, 0.2431, 0.0721, 0.243, 0.0745, 0.2531, 0.07357, 0.2539, 0.07329, 0.2534, 0.07393, 0.2526, 0.07893, 0.249, 0.0745, 0.2531, 0.07393, 0.2526, 0.07481, 0.2493, 0.07357, 0.2539, 0.0602, 0.2516, 0.06437, 0.2507, 0.07329, 0.2534, 0.06871, 0.2503, 0.06747, 0.2501, 0.07174, 0.2429, 0.07168, 0.243, 0.07329, 0.2534, 0.06437, 0.2507, 0.06588, 0.2507, 0.06869, 0.2513, 0.06869, 0.2513, 0.06588, 0.2507, 0.06747, 0.2501, 0.06871, 0.2503, 0.07219, 0.2535, 0.05593, 0.2519, 0.0602, 0.2516, 0.07357, 0.2539, 0.07181, 0.243, 0.0719, 0.2429, 0.07193, 0.2428, 0.07187, 0.2429, 0.07168, 0.243, 0.07174, 0.2429, 0.0719, 0.2429, 0.07181, 0.243, 0.07211, 0.2431, 0.07168, 0.243, 0.07181, 0.243, 0.07203, 0.243, 0.0721, 0.243, 0.07211, 0.2431, 0.07203, 0.243, 0.07198, 0.2429, 0.02975, 1.0, 0.04568, 0.9109, 0.07522, 0.9198, 0.06752, 0.2549, 0.04697, 0.2522, 0.05155, 0.2521, 0.07048, 0.2537, 0.07048, 0.2537, 0.05155, 0.2521, 0.05593, 0.2519, 0.07219, 0.2535, 0.07522, 0.9198, 0.04568, 0.9109, 0.08204, 0.2556, 0.1052, 0.2557, 0.1052, 0.2557, 0.08204, 0.2556, 0.07807, 0.2536, 0.09649, 0.2534, 0.09649, 0.2534, 0.07807, 0.2536, 0.07568, 0.253, 0.08777, 0.2512, 0.08204, 0.2556, 0.06752, 0.2549, 0.07048, 0.2537, 0.07807, 0.2536, 0.07807, 0.2536, 0.07048, 0.2537, 0.07219, 0.2535, 0.07568, 0.253, 0.07189, 0.2428, 0.07201, 0.2427, 0.07194, 0.242, 0.07188, 0.2424, 0.07188, 0.2424, 0.07194, 0.242, 0.07199, 0.2426, 0.07204, 0.2428, 0.07201, 0.2427, 0.07197, 0.2428, 0.07199, 0.2426, 0.07194, 0.242, 0.06623, 0.2476, 0.06525, 0.2469, 0.06518, 0.2479, 0.06413, 0.2486, 0.07842, 0.2476, 0.07893, 0.249, 0.06525, 0.2469, 0.06623, 0.2476, 0.07025, 0.2485, 0.07018, 0.2488, 0.06835, 0.2499, 0.06742, 0.2496, 0.0734, 0.2492, 0.072, 0.2492, 0.07018, 0.2488, 0.07025, 0.2485, 0.07481, 0.2493, 0.0734, 0.2492, 0.07025, 0.2485, 0.06568, 0.2473, 0.06568, 0.2473, 0.07025, 0.2485, 0.06742, 0.2496, 0.06562, 0.2481, 0.07018, 0.2488, 0.07171, 0.2429, 0.07213, 0.2431, 0.06835, 0.2499, 0.072, 0.2492, 0.07176, 0.2429, 0.07171, 0.2429, 0.07018, 0.2488, 0.06525, 0.2469, 0.06568, 0.2473, 0.06562, 0.2481, 0.06518, 0.2479, 0.07893, 0.249, 0.07481, 0.2493, 0.06568, 0.2473, 0.06525, 0.2469, 0.06518, 0.2479, 0.06562, 0.2481, 0.06437, 0.2507, 0.0602, 0.2516, 0.06835, 0.2499, 0.07213, 0.2431, 0.0721, 0.2431, 0.06773, 0.2505, 0.06562, 0.2481, 0.06742, 0.2496, 0.06588, 0.2507, 0.06437, 0.2507, 0.06742, 0.2496, 0.06835, 0.2499, 0.06773, 0.2505, 0.06588, 0.2507, 0.06413, 0.2486, 0.06518, 0.2479, 0.0602, 0.2516, 0.05593, 0.2519, 0.07204, 0.2428, 0.07199, 0.2426, 0.07197, 0.2428, 0.07199, 0.2429, 0.07213, 0.2431, 0.07204, 0.2428, 0.07199, 0.2429, 0.0721, 0.2431, 0.07171, 0.2429, 0.07188, 0.2424, 0.07204, 0.2428, 0.07213, 0.2431, 0.07176, 0.2429, 0.07189, 0.2428, 0.07188, 0.2424, 0.07171, 0.2429, 0.01349, 3.244e-05, 0.02891, 0.02522, 0.01919, 0.02915, 0.01052, 0.03101, 0.0596, 0.2487, 0.04697, 0.2522, 3.306e-05, 0.03152, 0.0596, 0.2487, 0.06244, 0.249, 0.05155, 0.2521, 0.04697, 0.2522, 0.06244, 0.249, 0.06413, 0.2486, 0.05593, 0.2519, 0.05155, 0.2521, 0.02891, 0.02522, 0.07832, 0.2451, 0.06791, 0.2466, 0.01919, 0.02915, 0.07832, 0.2451, 0.07819, 0.2463, 0.06689, 0.2474, 0.06791, 0.2466, 0.07819, 0.2463, 0.07842, 0.2476, 0.06623, 0.2476, 0.06689, 0.2474, 0.01919, 0.02915, 0.06791, 0.2466, 0.0596, 0.2487, 0.01052, 0.03101, 0.06791, 0.2466, 0.06689, 0.2474, 0.06244, 0.249, 0.0596, 0.2487, 0.06689, 0.2474, 0.06623, 0.2476, 0.06413, 0.2486, 0.06244, 0.249, 0.02975, 1.0, 3.244e-05, 0.9937, 0.04568, 0.9109, 3.244e-05, 0.9937, 0.005707, 0.9094, 0.04697, 0.2522, 0.06752, 0.2549, 0.04568, 0.9109, 3.244e-05, 0.9937, 0.06752, 0.2549, 0.08204, 0.2556, 0.004006, 0.002253, 0.01052, 0.03101, 3.306e-05, 0.03152, 0.01349, 3.244e-05, 0.01919, 0.02915, 0.01052, 0.03101, 0.004006, 0.002253])
me_cube_002.use_remesh_preserve_volume = False
me_cube_002.use_remesh_preserve_attributes = False
me_cube_002.use_mirror_vertex_groups = False
me_cube_002.update()
arm_armature = bpy.data.armatures.new('Armature')  # bones are not reproduced

# ---- objects
ob_cube = bpy.data.objects.new('Cube', me_cube)
ob_lamp = bpy.data.objects.new('Lamp', light_lamp)
ob_camera = bpy.data.objects.new('Camera', cam_camera)
ob_armature = bpy.data.objects.new('Armature', arm_armature)
ob_cube_001 = bpy.data.objects.new('Cube.001', me_cube_002)

# ---- transforms, parenting, visibility, modifiers, constraints
ob_cube.parent = ob_armature
ob_cube.matrix_parent_inverse = Matrix(((1.0, 0.0, 0.0, 0.023), (0.0, 1.0, 0.0, 0.1826), (0.0, 0.0, 1.0, 0.9155), (0.0, 0.0, 0.0, 1.0)))
ob_cube.location = (-0.02863, -0.1876, 0.008811)
ob_cube.scale = (0.1297, 0.1297, 0.1297)
ob_cube.lineart.crease_threshold = 0.0
_vg = ob_cube.vertex_groups.new(name='PioroP')
_vg.add([41, 42, 43, 44, 45, 46, 47, 48, 49, 50, 51, 62], 1.0, 'REPLACE')
_vg = ob_cube.vertex_groups.new(name='PioroC')
_vg.add([38, 52, 53, 54, 55, 56, 57, 58, 59, 60, 61, 62], 1.0, 'REPLACE')
_vg = ob_cube.vertex_groups.new(name='PioroL')
_vg.add([30, 31, 32, 33, 34, 35, 36, 37, 38, 39, 40], 1.0, 'REPLACE')
_vg = ob_cube.vertex_groups.new(name='Glowa')
_vg.add([0, 1, 2, 3, 4, 5, 6, 7, 8, 9, 10, 11, 12, 13, 14, 15, 16, 17, 18, 19, 20, 21, 22, 23, 24, 25, 26, 27, 28, 29, 30, 41, 52, 99, 100, 101, 102, 103, 104, 105, 106, 107, 108, 109, 110, 111, 112, 113, 114, 115, 116, 117, 118, 119, 120, 121, 122, 169, 170, 171, 172, 229, 230, 231, 232, 233, 234, 235, 236, 237, 238, 239, 240, 241, 242, 243, 244, 245, 246, 247, 248, 249, 250, 251, 252, 253, 254, 255, 256, 257, 258, 259, 260, 261, 262, 297, 298, 299, 300, 301, 302, 303, 304, 305, 306, 307, 308, 309, 310, 311, 354, 355, 408, 409, 410, 411, 412, 413, 414, 415, 416, 417, 418, 419, 420, 421, 422, 423, 424, 425, 426, 427, 428, 429, 430, 431, 432, 433, 434, 435, 436, 437, 438, 439, 440, 441], 1.0, 'REPLACE')
_vg = ob_cube.vertex_groups.new(name='Klatka')
_vg.add([75, 76, 77, 103, 113, 118, 123, 124, 125, 126, 127, 128, 129, 130, 242, 275, 276, 277, 305, 310, 311, 312, 313, 314, 315], 1.0, 'REPLACE')
_vg = ob_cube.vertex_groups.new(name='Brzuch')
_vg.add([76, 77, 123, 124, 128, 130, 131, 132, 133, 134, 135, 136, 213, 214, 215, 216, 217, 218, 219, 220, 221, 222, 223, 224, 225, 226, 227, 228, 276, 277, 313, 315, 316, 317, 318, 319, 320, 321, 396, 397, 398, 399, 400, 401, 402, 403, 404, 405, 406, 407], 1.0, 'REPLACE')
_vg = ob_cube.vertex_groups.new(name='BarkP')
_vg.add([275, 276, 277, 278, 279, 280, 305, 310, 312, 314, 418], 1.0, 'REPLACE')
_vg = ob_cube.vertex_groups.new(name='RamieP')
_vg.add([263, 265, 267, 269, 271, 273, 275, 276, 277, 278, 279, 280, 322, 323, 324, 325, 326, 327, 390, 391, 392, 393, 394, 395], 1.0, 'REPLACE')
_vg = ob_cube.vertex_groups.new(name='PrzedRamieP')
_vg.add([263, 264, 265, 266, 267, 268, 269, 270, 271, 272, 273, 274, 328, 329, 330, 331, 332, 333, 383, 384, 385, 386, 387, 388], 1.0, 'REPLACE')
_vg = ob_cube.vertex_groups.new(name='DlonP')
_vg.add([365, 366, 367, 368, 369, 370, 371, 372, 373, 374, 375, 376, 377, 378, 379, 380, 381, 382, 383, 385, 386, 387, 388, 389], 1.0, 'REPLACE')
_vg = ob_cube.vertex_groups.new(name='BarkL')
_vg.add([75, 76, 77, 78, 79, 80, 113, 118, 127, 129], 1.0, 'REPLACE')
_vg = ob_cube.vertex_groups.new(name='RamieL')
_vg.add([63, 65, 67, 69, 71, 73, 75, 76, 77, 78, 79, 80, 137, 138, 139, 140, 141, 142, 207, 208, 209, 210, 211, 212], 1.0, 'REPLACE')
_vg = ob_cube.vertex_groups.new(name='PrzedRamieL')
_vg.add([63, 64, 65, 66, 67, 68, 69, 70, 71, 72, 73, 74, 143, 144, 145, 146, 147, 148, 191, 200, 201, 202, 203, 204, 205], 1.0, 'REPLACE')
_vg = ob_cube.vertex_groups.new(name='DlonL')
for _i, _w in zip([70, 88, 182, 183, 184, 185, 186, 187, 188, 189, 190, 191, 192, 193, 194, 195, 196, 197, 198, 199, 200, 201, 202, 203, 204, 205, 206, 214, 264, 266, 268, 269, 270, 272, 274, 277, 315, 316, 319, 320, 329, 331, 333, 365, 366, 367, 368, 369, 370, 371, 372, 373, 374, 375, 376, 377, 378, 379, 380, 381, 382, 383, 384, 385, 386, 387, 388, 389, 397, 398, 406, 407], [1.0, 0.0, 1.0, 1.0, 1.0, 1.0, 1.0, 1.0, 1.0, 1.0, 1.0, 1.0, 1.0, 1.0, 1.0, 1.0, 1.0, 1.0, 1.0, 1.0, 1.0, 1.0, 1.0, 1.0, 1.0, 1.0, 1.0, 0.0, 0.0, 0.0, 0.0, 0.0, 0.0, 0.0, 0.0, 0.0, 0.0, 0.0, 0.0, 0.0, 0.0, 0.0, 0.0, 0.0008973, 0.000581, 1.298e-08, 1.164e-09, 0.0007434, 3.603e-06, 4.759e-17, 2.236e-05, 3.146e-06, 0.0003967, 3.236e-05, 0.0001061, 4.392e-07, 5.864e-05, 1.953e-08, 3.655e-06, 0.0008566, 4.997e-10, 1.409e-14, 4.634e-12, 1.588e-15, 2.281e-10, 2.837e-07, 6.377e-19, 1.049e-32, 0.0, 0.0, 0.0, 0.0]): _vg.add([_i], _w, 'REPLACE')
_vg = ob_cube.vertex_groups.new(name='BiodroP')
_vg.add([88, 90, 282, 284, 286, 290], 1.0, 'REPLACE')
_vg = ob_cube.vertex_groups.new(name='UdoP')
_vg.add([88, 90, 281, 282, 283, 284, 285, 286, 287, 288, 289, 290, 334, 335, 336, 337, 342, 343, 344, 345, 346, 347], 1.0, 'REPLACE')
_vg = ob_cube.vertex_groups.new(name='PodUdoP')
_vg.add([281, 283, 285, 287, 288, 289, 291, 292, 293, 294, 295, 296, 338, 339, 340, 341, 348, 349, 350, 351, 352, 353, 361], 1.0, 'REPLACE')
_vg = ob_cube.vertex_groups.new(name='StopaP')
_vg.add([291, 292, 293, 294, 295, 296, 356, 357, 358, 359, 360, 361, 362, 363, 364], 1.0, 'REPLACE')
_vg = ob_cube.vertex_groups.new(name='BiodroL')
_vg.add([82, 84, 86, 88, 90, 92], 1.0, 'REPLACE')
_vg = ob_cube.vertex_groups.new(name='UdoL')
_vg.add([81, 82, 83, 84, 85, 86, 87, 88, 89, 90, 91, 92, 149, 150, 151, 152, 157, 158, 159, 160, 161, 162], 1.0, 'REPLACE')
_vg = ob_cube.vertex_groups.new(name='PodUdoL')
for _i, _w in zip([81, 83, 85, 87, 89, 91, 93, 94, 95, 96, 97, 98, 153, 154, 155, 156, 163, 164, 165, 166, 167, 168, 281, 283, 285, 287, 288, 289, 291, 292, 293, 294, 295, 296, 335, 336, 338, 339, 340, 341, 348, 349, 350, 351, 352, 353, 357, 359, 360, 361, 362, 363], [1.0, 1.0, 1.0, 1.0, 1.0, 1.0, 1.0, 1.0, 1.0, 1.0, 1.0, 1.0, 1.0, 1.0, 1.0, 1.0, 1.0, 1.0, 1.0, 1.0, 1.0, 1.0, 0.0, 0.0, 0.0, 0.0001633, 0.0, 0.0, 1.829e-09, 1.621e-07, 1.054e-12, 1.165e-19, 3.83e-15, 0.0002112, 0.0, 0.0, 5.368e-07, 1.188e-05, 0.0008281, 1.191e-06, 0.0001545, 1.217e-06, 0.0004838, 0.002035, 2.649e-09, 0.0008801, 0.0, 0.0, 0.0, 4.175e-05, 0.0, 0.0]): _vg.add([_i], _w, 'REPLACE')
_vg = ob_cube.vertex_groups.new(name='StopaL')
_vg.add([93, 94, 95, 96, 97, 98, 173, 174, 175, 176, 177, 178, 179, 180, 181], 1.0, 'REPLACE')
_m = ob_cube.modifiers.new('Armature', 'ARMATURE')
_m.object = ob_armature
ob_lamp.location = (-1.942, -0.04182, -3.061)
ob_lamp.rotation_euler = (0.6503, 0.05522, 1.866)
ob_lamp.lock_rotations_4d = False
ob_lamp.empty_display_type = 'ARROWS'
ob_lamp.color = (0.0, 0.0, 0.0, 0.0)
ob_lamp.hide_viewport = True
ob_lamp.lineart.crease_threshold = 0.0
ob_camera.location = (7.481, -6.508, 5.344)
ob_camera.rotation_euler = (1.109, 0.01082, 0.8149)
ob_camera.lock_rotations_4d = False
ob_camera.empty_display_type = 'ARROWS'
ob_camera.color = (0.0, 0.0, 0.0, 0.0)
ob_camera.hide_viewport = True
ob_camera.display_type = 'WIRE'
ob_camera.lineart.crease_threshold = 0.0
ob_armature.location = (-0.023, -0.1826, -0.9155)
ob_armature.show_in_front = True
ob_armature.lineart.crease_threshold = 0.0
ob_cube_001.location = (-0.7844, 0.486, -1.431)
ob_cube_001.rotation_euler = (-1.386, -3.093, 1.716)
ob_cube_001.scale = (1.403, 1.99, 1.563)
ob_cube_001.lineart.crease_threshold = 0.0

# ---- collection membership
col_collection_1.objects.link(ob_cube)
col_collection_1.objects.link(ob_lamp)
col_collection_1.objects.link(ob_camera)
col_collection_4.objects.link(ob_armature)
col_collection_4.objects.link(ob_cube_001)

# ---- scene / render settings (as saved in the file)
scene.camera = ob_camera
scene.frame_start = 1; scene.frame_end = 250; scene.frame_set(92)
scene.render.engine = 'BLENDER_EEVEE_NEXT'
scene.render.resolution_percentage = 50
scene.render.dither_intensity = 0.0
scene.cycles.use_denoising = False
scene.cycles.samples = 10
scene.cycles.sampling_pattern = 'TABULATED_SOBOL'
scene.cycles.light_sampling_threshold = 0.0
scene.cycles.use_adaptive_sampling = False
scene.cycles.use_light_tree = False
scene.cycles.blur_glossy = 0.0
scene.cycles.pixel_filter_type = 'GAUSSIAN'
scene.cycles.sample_clamp_indirect = 0.0
scene.view_settings.view_transform = 'Standard'
bpy.context.view_layer.update()
